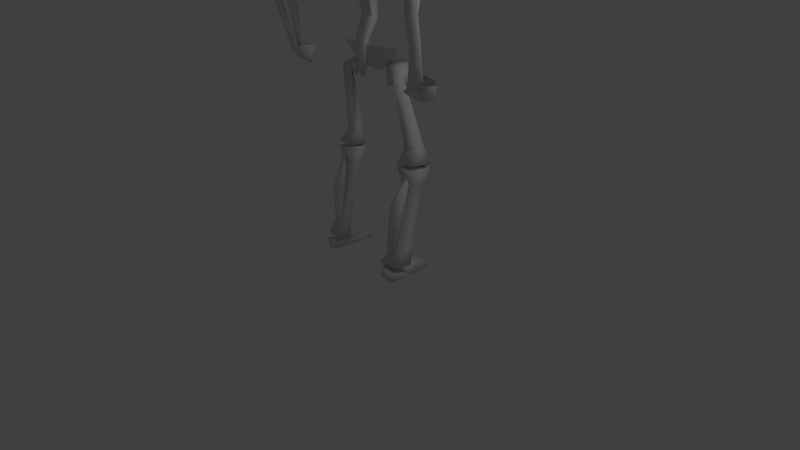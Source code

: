 # Source: knight_dead_c.blend  (saved by Blender 2.64.0; exported with 4.5.12 LTS)
import bpy
from mathutils import Matrix  # noqa: F401  (used for matrix-valued properties, if any)

bpy.ops.wm.read_factory_settings(use_empty=True)
scene = bpy.context.scene
scene.name = 'Scene'

# ---- collections
col_collection_1 = bpy.data.collections.new('Collection 1'); scene.collection.children.link(col_collection_1)

# ---- materials (node trees are filled in below, after node groups)
mat_material_001 = bpy.data.materials.new('Material.001')
mat_material_001.alpha_threshold = 0.0
mat_material_001.use_transparent_shadow = False
mat_material_001.roughness = 0.5
mat_material_001.specular_intensity = 1.0
mat_material_001.line_color = (0.0, 0.0, 0.0, 1.0)
mat_material_002 = bpy.data.materials.new('Material.002')
mat_material_002.alpha_threshold = 0.0
mat_material_002.use_transparent_shadow = False
mat_material_002.roughness = 0.5
mat_material_002.specular_intensity = 1.0
mat_material_002.line_color = (0.0, 0.0, 0.0, 1.0)

# ---- material node trees

# ---- world
world_world = bpy.data.worlds.new('World'); scene.world = world_world
world_world.color = (0.05088, 0.05088, 0.05088)
world_world.use_sun_shadow = False
world_world.sun_shadow_jitter_overblur = 0.0
world_world.cycles.sampling_method = 'MANUAL'
world_world.cycles.sample_map_resolution = 256

# ---- cameras
cam_camera = bpy.data.cameras.new('Camera')
cam_camera.clip_end = 100.0
cam_camera.lens = 35.0
cam_camera.sensor_width = 32.0
cam_camera.sensor_height = 18.0
cam_camera.ortho_scale = 7.314
cam_camera.dof.focus_distance = 0.0
cam_camera.dof.aperture_fstop = 128.0

# ---- lights
light_lamp = bpy.data.lights.new('Lamp', 'POINT')
light_lamp.transmission_factor = 0.0
light_lamp.cutoff_distance = 30.0
light_lamp.energy = 100.0
light_lamp.shadow_buffer_clip_start = 1.001
light_lamp.shadow_soft_size = 1.0
light_lamp.shadow_maximum_resolution = 0.006
light_lamp.use_absolute_resolution = True
light_lamp.cycles.use_multiple_importance_sampling = False

# ---- meshes
me_cube_005 = bpy.data.meshes.new('Cube.005')
me_cube_005.from_pydata([], [], [])
_ca = me_cube_005.color_attributes.new('Col', 'BYTE_COLOR', 'CORNER')
_ca.data.foreach_set('color', [])
me_cube_005.materials.append(mat_material_001)
me_cube_005.use_remesh_preserve_volume = False
me_cube_005.use_remesh_preserve_attributes = False
me_cube_005.use_mirror_vertex_groups = False
me_cube_005.update()
me_cube_008 = bpy.data.meshes.new('Cube.008')
me_cube_008.from_pydata([(1.455, -0.8695, -0.5512), (1.598, -0.9791, -0.5818), (1.382, -1.249, -0.5203), (1.535, -1.151, -0.5745), (1.288, -0.9048, -0.8644), (1.133, -1.099, -0.7965), (1.218, -0.9988, -0.8756), (1.312, -0.8127, -0.72), (1.193, -0.9758, -0.6793), (1.557, -0.9824, -0.8083), (1.161, -1.213, -0.7151), (1.494, -1.156, -0.8022), (1.137, -1.083, -0.6771), (1.22, -0.8578, -0.5304), (1.243, -1.142, -0.4826), (1.265, -0.9618, -0.4904), (0.3256, -1.055, 2.685), (0.171, -0.4148, 3.135), (0.2695, -1.137, 3.117), (0.2563, -0.5897, 2.648), (0.308, -0.7828, 3.232), (0.2912, -1.171, 2.94), (0.3807, -0.7232, 2.918), (0.2805, -0.4538, 2.832), (0.1796, -0.3796, 2.671), (0.1942, -0.3871, 2.872), (0.05889, -0.2948, 2.615), (0.07217, -0.588, 2.782), (0.08895, -0.3828, 2.507), (0.09173, -0.3464, 2.658), (0.02932, -0.3053, 2.771), (0.05237, -0.3126, 2.743), (0.5272, -0.6912, -0.4496), (0.4288, -0.4258, -0.5443), (0.6238, -0.8474, -0.2738), (0.3945, -0.8143, -0.8805), (0.6221, -0.5651, -0.8743), (0.3485, -0.5609, -0.7558), (0.5458, -0.5185, -0.5619), (0.3217, -0.7548, -0.5624), (0.5336, -0.8158, -0.7802), (0.6376, -0.6982, -0.7782), (0.6011, -0.6713, -0.6122), (0.4978, -0.7856, -0.6171), (0.6311, -0.9142, -0.7125), (0.7264, -0.7829, -0.712), (0.6581, -0.8703, -2.041), (0.6507, -0.4918, -2.1), (0.9929, -0.8613, -2.004), (0.9834, -0.4795, -2.063), (0.8695, -0.5051, -1.818), (0.6702, -0.5132, -1.843), (0.6754, -0.7386, -1.808), (0.8754, -0.7317, -1.783), (0.6508, -0.8795, -2.081), (0.6436, -0.5006, -2.139), (0.9873, -0.8796, -2.083), (0.9782, -0.497, -2.141), (0.6928, -0.8233, -2.342), (0.688, -0.5616, -2.383), (0.9222, -0.8229, -2.342), (0.9164, -0.5593, -2.383), (0.5773, -1.187, -3.669), (0.5776, -0.8739, -3.724), (0.9366, -1.187, -3.65), (0.9352, -0.8695, -3.705), (0.9203, -0.8141, -3.435), (0.6735, -0.8159, -3.44), (0.674, -1.033, -3.404), (0.9222, -1.033, -3.398), (0.7668, -1.151, -2.68), (0.7647, -0.9705, -2.689), (0.92, -1.151, -2.679), (0.9182, -0.9692, -2.688), (0.7732, -1.065, -3.438), (0.6706, -1.056, -3.438), (0.6652, -1.126, -3.487), (0.767, -1.135, -3.487), (0.8305, -0.8807, -2.219), (0.8331, -0.834, -2.263), (0.8935, -0.8846, -2.217), (0.8962, -0.8378, -2.261), (0.8595, -0.8396, -2.205), (0.7133, -1.077, -3.521), (0.7021, -0.5095, -2.282), (0.9263, -0.5124, -2.287), (0.9569, -0.4832, -2.021), (0.6821, -0.4818, -2.019), (0.8158, -0.3504, -2.208), (0.6563, -1.251, -3.705), (0.5943, -0.7746, -3.715), (0.8881, -1.253, -3.725), (0.6418, -1.249, -3.886), (0.5819, -0.7799, -3.896), (0.87, -1.251, -3.906), (0.9352, -0.7785, -3.897), (0.606, -0.2969, -3.842), (0.6009, -0.3006, -3.916), (0.9158, -0.4564, -3.903), (0.009, -1.069, -0.2071), (0.00195, -0.9497, -0.208), (-0.08812, -0.9438, 0.4757), (-0.09031, -0.7534, 0.5229), (-0.1871, -1.234, 1.472), (-0.1562, -0.9732, 1.503), (-0.04414, -0.8382, 2.438), (-0.06037, -0.7061, 2.416), (-0.05254, -0.8534, 2.664), (-0.0595, -0.7519, 2.682), (-0.02796, -0.9825, -0.7656), (-0.03419, -0.9249, -0.7657), (-0.1433, -0.8798, 0.9756), (-0.1695, -1.101, 0.9125), (-0.01291, -0.9173, 0.1526), (-0.01846, -0.786, 0.06827), (-0.02609, -0.9359, 2.264), (-0.03746, -0.7895, 2.216), (-0.07808, -1.086, 2.051), (-0.09008, -0.8994, 2.0), (-0.01507, -0.8308, 0.6351), (-0.2348, -1.158, 0.811), (-0.2196, -1.084, 0.6764), (-5.364e-06, -0.9321, 0.8022), (-0.5078, -0.8629, 0.6852), (-0.4809, -0.8197, 0.5665), (-0.4714, -0.5783, 0.6505), (-0.4287, -0.5779, 0.581), (-0.152, -0.4461, 0.6216), (0.008344, -0.9685, 0.8224), (-0.284, -1.299, 1.002), (-0.255, -1.257, 0.884), (-0.5956, -0.9541, 0.8948), (-0.565, -0.9117, 0.7762), (-0.4688, -0.5377, 0.8205), (-0.4651, -0.5242, 0.7325), (-0.153, -0.401, 0.7722), (-0.05629, -1.024, 1.061), (-0.3701, -1.343, 1.246), (-0.3279, -1.316, 1.126), (-0.04934, -1.025, 1.229), (-0.663, -0.993, 1.148), (-0.6356, -0.9741, 1.035), (-0.5512, -0.5789, 1.119), (-0.5321, -0.5694, 1.024), (-0.1465, -0.416, 1.109), (-0.08884, -1.023, 1.305), (-0.4006, -1.338, 1.51), (-0.395, -1.343, 1.39), (-0.07084, -1.033, 1.51), (-0.698, -1.017, 1.413), (-0.6874, -1.004, 1.292), (-0.5904, -0.6043, 1.391), (-0.5906, -0.5805, 1.277), (-0.1704, -0.4388, 1.515), (-0.0756, -1.035, 1.586), (-0.3847, -1.304, 1.741), (-0.3966, -1.322, 1.65), (-0.0461, -1.027, 1.781), (-0.66, -1.008, 1.625), (-0.6623, -1.015, 1.522), (-0.562, -0.6035, 1.564), (-0.5783, -0.6046, 1.455), (-0.1339, -0.4761, 1.679), (-0.04884, -1.028, 1.844), (-0.3585, -1.24, 1.996), (-0.3784, -1.26, 1.875), (-0.02052, -1.0, 2.038), (-0.6091, -0.9535, 1.84), (-0.6483, -0.9835, 1.728), (-0.5084, -0.6454, 1.791), (-0.5311, -0.6357, 1.663), (-0.09236, -0.5039, 1.817), (-0.07757, -0.4001, 1.178), (-0.1581, -0.4243, 1.398), (0.6354, -1.378, 1.954), (0.8522, -1.143, 1.929), (0.5833, -1.111, 2.026), (0.7331, -1.011, 2.239), (0.5215, -1.249, 2.258), (0.7439, -1.359, 2.07), (0.8479, -1.247, 2.058), (0.7872, -1.179, 2.224), (0.6844, -1.292, 2.233), (0.9535, -1.335, 2.171), (0.8481, -1.448, 2.182), (1.403, -1.643, 0.7487), (1.404, -1.426, 0.6552), (1.61, -1.634, 0.7615), (1.612, -1.417, 0.6681), (1.564, -1.302, 0.951), (1.363, -1.312, 0.9348), (1.368, -1.523, 1.036), (1.566, -1.513, 1.048), (1.597, -1.254, 0.8743), (1.722, -1.458, 0.828), (1.423, -1.36, 0.8842), (1.55, -1.563, 0.8374), (1.584, -1.325, 0.4551), (1.677, -1.47, 0.42), (1.467, -1.396, 0.4594), (1.556, -1.542, 0.4249), (1.432, -1.108, -0.6376), (1.508, -1.23, -0.6597), (1.281, -1.204, -0.6105), (1.359, -1.323, -0.6315), (1.487, -1.396, -0.05942), (1.605, -1.322, -0.07333), (1.55, -1.237, -0.05621), (1.432, -1.307, -0.04182), (1.383, -1.1, 0.09962), (1.466, -1.223, 0.07881), (1.27, -1.17, 0.1054), (1.351, -1.294, 0.08469), (1.356, -1.189, -0.4919), (1.462, -1.135, -0.5006), (1.422, -1.068, -0.561), (1.317, -1.123, -0.5516), (1.507, -1.338, 0.7943), (1.529, -1.383, 0.7399), (1.451, -1.368, 0.7992), (1.473, -1.412, 0.7446), (1.504, -1.387, 0.8156), (1.403, -1.145, -0.5965), (0.5257, -0.6456, 2.236), (0.5197, -0.6881, 2.123), (0.4462, -0.7122, 2.264), (0.4377, -0.7557, 2.151), (0.1029, -0.6269, 1.95), (0.162, -0.5813, 1.933), (0.144, -0.5402, 1.963), (0.08739, -0.5854, 1.982), (0.6348, -0.9848, 2.235), (0.6017, -0.9843, 2.173), (0.5883, -1.029, 2.259), (0.5553, -1.027, 2.197), (0.623, -1.033, 2.21), (0.09831, -0.5662, 1.922), (0.2793, -1.452, 1.287), (0.7315, -1.417, 1.938), (0.1782, -1.273, 2.066), (0.5593, -1.379, 2.349), (0.2758, -0.79, 2.714), (0.1731, -0.5878, 2.69), (0.27, -0.7941, 2.481), (0.1995, -0.6111, 2.397), (0.248, -0.7921, 2.589), (0.1804, -0.5554, 2.466), (0.1362, -0.3357, 2.28), (0.108, -0.4275, 2.52), (0.1182, -0.3432, 2.408), (0.08271, -0.3133, 2.49), (0.3318, -1.415, 2.284), (0.562, -1.44, 1.461), (0.2187, -1.343, 1.785), (0.4664, -1.607, 1.977), (-1.369, -0.9236, -0.543), (-1.47, -1.002, -0.5571), (-1.318, -1.195, -0.5245), (-1.426, -1.125, -0.5555), (-1.234, -0.9421, -0.7977), (-1.12, -1.071, -0.7545), (-1.181, -1.005, -0.8118), (-1.25, -0.8782, -0.6822), (-1.155, -0.9839, -0.66), (-1.438, -1.003, -0.7311), (-1.154, -1.161, -0.6887), (-1.394, -1.125, -0.7308), (-1.12, -1.058, -0.6619), (-1.171, -0.9045, -0.5487), (-1.216, -1.117, -0.5055), (-1.221, -0.9831, -0.5127), (-0.3078, -1.037, 2.614), (-0.1766, -0.4279, 3.087), (-0.2706, -1.107, 3.058), (-0.2377, -0.5932, 2.583), (-0.3074, -0.7799, 3.197), (-0.2875, -1.127, 2.868), (-0.3691, -0.7195, 2.848), (-0.2779, -0.4738, 2.766), (-0.1761, -0.3996, 2.618), (-0.2092, -0.4086, 2.824), (-0.05597, -0.3072, 2.596), (-0.07794, -0.5933, 2.743), (-0.07215, -0.3921, 2.482), (-0.09448, -0.3593, 2.627), (-0.05992, -0.3135, 2.758), (0.01114, -1.125, 2.586), (-0.01788, -0.3499, 2.889), (-0.001906, -1.191, 3.175), (0.01184, -0.6055, 2.587), (0.0, -0.7972, 3.295), (-0.01093, -1.254, 2.846), (-0.01352, -0.3334, 2.765), (0.007208, -0.3113, 2.564), (-0.01589, -0.3121, 2.783), (-0.07163, -0.3251, 2.721), (0.009917, -0.3156, 2.491), (-0.002774, -0.3764, 3.182), (-0.006761, -0.6132, -0.7673), (-0.4349, -0.7077, -0.4893), (-0.3571, -0.4811, -0.5648), (0.03547, -1.047, -0.257), (-0.5203, -0.8451, -0.308), (0.01283, -1.008, -0.5642), (-0.3318, -0.8037, -0.8661), (-0.5063, -0.6158, -0.8601), (-0.2994, -0.6048, -0.7565), (-0.4509, -0.5686, -0.5853), (-0.2746, -0.7567, -0.5926), (-0.4364, -0.8065, -0.7798), (-0.518, -0.7185, -0.7769), (-0.4914, -0.6959, -0.6332), (-0.4094, -0.7838, -0.6366), (-0.5313, -0.8903, -0.7175), (-0.6125, -0.8023, -0.7141), (-0.456, -0.863, -2.058), (-0.4583, -0.5416, -2.115), (-0.7128, -0.8571, -2.029), (-0.7141, -0.5427, -2.086), (-0.6262, -0.5601, -1.841), (-0.4726, -0.5602, -1.862), (-0.4711, -0.7514, -1.828), (-0.625, -0.7487, -1.807), (-0.4503, -0.8709, -2.097), (-0.4525, -0.549, -2.154), (-0.7076, -0.8721, -2.107), (-0.7088, -0.5575, -2.164), (-0.48, -0.8247, -2.373), (-0.4817, -0.6074, -2.412), (-0.6548, -0.8263, -2.379), (-0.6557, -0.6121, -2.418), (-0.5047, -1.143, -3.66), (-0.5047, -0.8783, -3.71), (-0.7726, -1.133, -3.641), (-0.7727, -0.8766, -3.689), (-0.7526, -0.8295, -3.448), (-0.572, -0.8285, -3.449), (-0.5713, -1.003, -3.416), (-0.7522, -1.001, -3.416), (-0.5338, -1.087, -2.735), (-0.5324, -0.9443, -2.745), (-0.6494, -1.085, -2.739), (-0.6479, -0.9433, -2.749), (-0.6447, -1.029, -3.449), (-0.5701, -1.023, -3.447), (-0.5679, -1.082, -3.492), (-0.6422, -1.088, -3.493), (-0.5847, -0.8724, -2.245), (-0.5869, -0.8341, -2.291), (-0.633, -0.8759, -2.245), (-0.6353, -0.8377, -2.291), (-0.6077, -0.8386, -2.231), (-0.6035, -1.042, -3.523), (-0.4949, -0.5613, -2.303), (-0.6659, -0.5713, -2.314), (-0.6935, -0.5449, -2.044), (-0.4823, -0.5342, -2.036), (-0.5866, -0.4303, -2.226), (-0.5636, -1.196, -3.693), (-0.5168, -0.7942, -3.702), (-0.7374, -1.191, -3.708), (-0.5498, -1.201, -3.855), (-0.5054, -0.7994, -3.866), (-0.7239, -1.197, -3.868), (-0.7752, -0.8035, -3.858), (-0.5205, -0.3839, -3.818), (-0.5164, -0.3857, -3.883), (-0.7588, -0.5356, -3.864), (0.1882, -1.073, -0.2035), (0.1721, -0.9555, -0.1969), (0.08519, -0.9519, -0.2042), (0.09749, -1.07, -0.2048), (0.1635, -0.9453, 0.4798), (0.1429, -0.752, 0.5265), (0.02416, -0.7526, 0.5238), (0.02999, -0.944, 0.4756), (0.1514, -1.235, 1.54), (0.1815, -0.9733, 1.57), (0.02249, -0.9723, 1.538), (-0.02858, -1.235, 1.503), (0.1441, -0.841, 2.471), (0.1285, -0.706, 2.452), (0.02409, -0.707, 2.432), (0.06267, -0.8519, 2.454), (0.08169, -0.8534, 2.678), (0.0747, -0.7519, 2.696), (0.01126, -0.7516, 2.689), (0.02226, -0.8527, 2.673), (0.06416, -0.9926, -0.7651), (0.05673, -0.9328, -0.7654), (0.01035, -0.9287, -0.7656), (0.01751, -0.987, -0.7655), (0.1486, -0.8792, 1.005), (0.1183, -1.101, 0.9266), (-0.0339, -1.1, 0.9157), (0.01539, -0.8806, 0.9923), (0.09399, -0.9181, 0.159), (0.08702, -0.7869, 0.07471), (0.2015, -0.9188, 0.152), (0.1917, -0.7874, 0.06912), (0.07885, -0.9559, 2.28), (0.1749, -0.9377, 2.305), (0.04948, -0.7877, 2.237), (0.1651, -0.7975, 2.26), (0.02881, -0.8801, 2.034), (0.1783, -1.09, 2.111), (0.1651, -0.9048, 2.058), (0.06449, -1.096, 2.081), (0.05886, -0.8186, 0.6343), (0.2837, -1.175, 0.7542), (0.2713, -1.074, 0.6356), (0.04003, -0.9515, 0.7772), (0.5645, -0.8538, 0.7162), (0.539, -0.7881, 0.6113), (0.4954, -0.5711, 0.7834), (0.4452, -0.5584, 0.7085), (0.0801, -0.4735, 0.8828), (0.02873, -0.9685, 0.8232), (0.3269, -1.303, 1.047), (0.2973, -1.261, 0.909), (0.01732, -1.022, 1.001), (0.6541, -0.9482, 0.9657), (0.6232, -0.9083, 0.8474), (0.5728, -0.5276, 1.014), (0.5317, -0.5139, 0.9201), (0.07918, -0.3997, 1.128), (0.09164, -1.024, 1.077), (0.4202, -1.348, 1.354), (0.3738, -1.321, 1.201), (0.08716, -1.026, 1.249), (0.7258, -0.9928, 1.27), (0.6989, -0.9703, 1.14), (0.6385, -0.5708, 1.303), (0.619, -0.5605, 1.187), (0.1808, -0.4132, 1.31), (0.1286, -1.023, 1.34), (0.4538, -1.342, 1.669), (0.4486, -1.348, 1.531), (0.1163, -1.033, 1.55), (0.7619, -1.015, 1.581), (0.7509, -1.005, 1.443), (0.6527, -0.5983, 1.569), (0.6513, -0.5732, 1.433), (0.1465, -0.4367, 1.584), (0.1158, -1.035, 1.629), (0.3951, -1.33, 1.922), (0.4138, -1.351, 1.826), (0.08439, -1.026, 1.817), (0.7167, -0.9787, 1.817), (0.7242, -0.9971, 1.696), (0.6151, -0.5461, 1.768), (0.6351, -0.5518, 1.637), (0.1174, -0.4676, 1.741), (0.08441, -1.026, 1.883), (0.3568, -1.255, 2.21), (0.3807, -1.279, 2.071), (0.05395, -0.9977, 2.068), (0.6453, -0.9083, 2.066), (0.698, -0.9462, 1.937), (0.5497, -0.5946, 2.015), (0.5784, -0.5829, 1.879), (0.1085, -0.4953, 1.869), (-0.03805, -0.3463, 1.423), (-0.03901, -0.3608, 1.544), (-0.02708, -0.3985, 1.703), (-0.001104, -0.5032, 1.845), (0.07293, -0.3987, 1.201), (-0.01228, -0.3994, 1.189), (0.1212, -0.4223, 1.454), (-0.602, -1.34, 1.75), (-0.7748, -1.153, 1.729), (-0.5609, -1.123, 1.809), (-0.6892, -1.05, 1.985), (-0.5162, -1.237, 2.007), (-0.6943, -1.324, 1.847), (-0.7751, -1.236, 1.838), (-0.7322, -1.184, 1.972), (-0.6514, -1.271, 1.982), (-0.8588, -1.305, 1.929), (-0.7781, -1.392, 1.939), (-1.354, -1.587, 0.7096), (-1.352, -1.407, 0.63), (-1.524, -1.579, 0.7279), (-1.521, -1.399, 0.6482), (-1.481, -1.306, 0.8738), (-1.316, -1.316, 0.8527), (-1.319, -1.492, 0.9308), (-1.483, -1.482, 0.952), (-1.509, -1.267, 0.8157), (-1.613, -1.434, 0.7872), (-1.367, -1.355, 0.8168), (-1.473, -1.521, 0.7879), (-1.494, -1.322, 0.4703), (-1.571, -1.439, 0.4461), (-1.401, -1.381, 0.4697), (-1.474, -1.499, 0.4454), (-1.353, -1.093, -0.6094), (-1.407, -1.18, -0.6205), (-1.246, -1.162, -0.5986), (-1.302, -1.247, -0.6088), (-1.41, -1.368, -0.06404), (-1.517, -1.298, -0.07346), (-1.463, -1.218, -0.06884), (-1.359, -1.284, -0.05784), (-1.316, -1.099, 0.09265), (-1.392, -1.217, 0.08989), (-1.213, -1.165, 0.09306), (-1.29, -1.282, 0.09025), (-1.299, -1.152, -0.505), (-1.374, -1.113, -0.5055), (-1.346, -1.065, -0.5524), (-1.271, -1.104, -0.552), (-1.437, -1.336, 0.7488), (-1.454, -1.372, 0.7049), (-1.391, -1.36, 0.7508), (-1.409, -1.396, 0.7069), (-1.434, -1.376, 0.7664), (-1.333, -1.12, -0.5802), (-0.395, -0.7006, 2.056), (-0.4102, -0.7472, 1.937), (-0.3353, -0.7606, 2.083), (-0.3681, -0.811, 1.95), (-0.09669, -0.6392, 1.832), (-0.1452, -0.5946, 1.796), (-0.1071, -0.5481, 1.852), (-0.06921, -0.5928, 1.882), (-0.6313, -1.081, 1.983), (-0.6168, -1.078, 1.923), (-0.608, -1.116, 1.996), (-0.5899, -1.113, 1.938), (-0.6358, -1.123, 1.955), (-0.07429, -0.5726, 1.82), (-0.1642, -1.46, 1.157), (-0.6703, -1.353, 1.718), (-0.1678, -1.251, 1.947), (-0.5694, -1.286, 2.08), (0.006371, -0.4267, 2.653), (-0.2612, -0.79, 2.667), (-0.1577, -0.5879, 2.656), (-0.2332, -0.7941, 2.393), (-0.1561, -0.6114, 2.325), (-0.2215, -0.7922, 2.523), (-0.1439, -0.5556, 2.407), (0.0169, -0.3359, 2.259), (0.01519, -0.4037, 2.422), (-0.1025, -0.3361, 2.237), (-0.08275, -0.4276, 2.492), (-0.09001, -0.3434, 2.374), (0.01413, -0.3433, 2.391), (-0.06227, -0.3134, 2.471), (0.01021, -0.3134, 2.481), (-0.3476, -1.341, 2.049), (-0.4847, -1.431, 1.304), (-0.1753, -1.333, 1.672), (-0.4189, -1.552, 1.735), (-0.08812, -0.9438, 0.4757), (-0.09031, -0.7534, 0.5229), (0.02416, -0.7526, 0.5238), (0.02999, -0.944, 0.4756), (0.1635, -0.9453, 0.4798), (0.1429, -0.752, 0.5265)], [], [(11, 10, 5, 6), (11, 9, 1, 3), (8, 12, 14, 15), (0, 1, 9, 7), (3, 2, 10, 11), (8, 7, 4, 6), (2, 14, 12, 10), (10, 12, 5), (8, 15, 13), (7, 8, 13), (15, 0, 13), (13, 0, 7), (7, 9, 4), (6, 5, 12, 8), (6, 4, 9, 11), (22, 20, 18, 21), (19, 22, 21, 16), (20, 290, 288, 18), (21, 18, 288, 291), (30, 294, 287), (16, 21, 291, 286), (26, 29, 24, 28), (30, 31, 292, 294), (26, 293, 536), (23, 20, 22), (24, 19, 28), (290, 20, 17, 297), (23, 22, 19, 24), (31, 29, 26, 292), (30, 287, 25), (25, 287, 297, 17), (25, 17, 20, 23), (32, 303, 298, 33), (34, 301, 303, 32), (38, 39, 43, 42), (39, 35, 40, 43), (42, 41, 36, 38), (35, 36, 41, 40), (51, 50, 49, 47), (46, 47, 49, 48), (52, 51, 47, 46), (52, 53, 44, 40), (40, 41, 51, 52), (48, 49, 50, 53), (46, 48, 53, 52), (54, 56, 57, 55), (67, 66, 65, 63), (55, 57, 61, 59), (54, 55, 59, 58), (60, 61, 57, 56), (58, 60, 56, 54), (62, 63, 65, 64), (68, 67, 63, 62), (69, 66, 61, 60), (68, 69, 60, 58), (59, 61, 66, 67), (58, 59, 67, 68), (64, 65, 66, 69), (62, 64, 69, 68), (37, 38, 36), (39, 37, 35), (37, 36, 35), (39, 38, 37), (77, 74, 73, 72), (76, 77, 72, 70), (71, 73, 74, 75), (70, 71, 75, 76), (72, 73, 81, 80), (70, 72, 80, 78), (79, 81, 73, 71), (78, 79, 71, 70), (82, 79, 78), (80, 81, 82), (78, 80, 82), (82, 81, 79), (77, 76, 83), (74, 77, 83), (83, 76, 75), (83, 75, 74), (87, 84, 85, 86), (86, 85, 88), (88, 84, 87), (88, 87, 86), (88, 85, 84), (92, 93, 95, 94), (89, 90, 93, 92), (92, 94, 91, 89), (97, 98, 95, 93), (96, 97, 93, 90), (89, 91, 95, 90), (94, 95, 91), (96, 98, 97), (90, 95, 98, 96), (113, 114, 100, 99), (114, 397, 370, 100), (117, 118, 104, 103), (396, 113, 99, 371), (110, 109, 99, 100), (394, 112, 101, 375), (112, 111, 102, 101), (111, 395, 374, 102), (108, 386, 382, 106), (118, 404, 378, 104), (407, 117, 103, 379), (387, 386, 108, 107), (387, 107, 105, 383), (107, 108, 106, 105), (109, 110, 390, 391), (390, 110, 100, 370), (109, 391, 371, 99), (379, 103, 112, 394), (103, 104, 111, 112), (104, 378, 395, 111), (116, 402, 404, 118), (106, 382, 402, 116), (383, 105, 115, 400), (400, 115, 117, 407), (556, 557, 397, 114), (115, 116, 118, 117), (105, 106, 116, 115), (558, 555, 113, 396), (555, 556, 114, 113), (122, 120, 121, 119), (120, 123, 124, 121), (123, 125, 126, 124), (125, 127, 126), (420, 129, 130, 128), (129, 131, 132, 130), (131, 133, 134, 132), (133, 135, 134), (139, 137, 138, 136), (137, 140, 141, 138), (140, 142, 143, 141), (142, 144, 143), (148, 146, 147, 145), (146, 149, 150, 147), (149, 151, 152, 150), (160, 162, 153, 161), (157, 155, 156, 154), (155, 158, 159, 156), (158, 160, 161, 159), (169, 171, 162, 170), (166, 164, 165, 163), (164, 167, 168, 165), (167, 169, 170, 168), (162, 464, 463, 153), (153, 463, 462, 173), (171, 465, 464, 162), (151, 153, 173, 152), (172, 173, 462, 467), (289, 19, 16, 286), (177, 178, 182, 181), (178, 174, 179, 182), (181, 180, 175, 177), (174, 175, 180, 179), (190, 189, 188, 186), (185, 186, 188, 187), (191, 190, 186, 185), (180, 183, 189, 190), (179, 180, 190, 191), (187, 188, 189, 192), (185, 187, 192, 191), (193, 195, 196, 194), (206, 205, 204, 202), (194, 196, 200, 198), (193, 194, 198, 197), (199, 200, 196, 195), (197, 199, 195, 193), (201, 202, 204, 203), (207, 206, 202, 201), (208, 205, 200, 199), (207, 208, 199, 197), (198, 200, 205, 206), (197, 198, 206, 207), (203, 204, 205, 208), (201, 203, 208, 207), (176, 177, 175), (178, 176, 174), (176, 175, 174), (178, 177, 176), (216, 213, 212, 211), (215, 216, 211, 209), (210, 212, 213, 214), (209, 210, 214, 215), (211, 212, 220, 219), (209, 211, 219, 217), (218, 220, 212, 210), (217, 218, 210, 209), (221, 218, 217), (219, 220, 221), (217, 219, 221), (221, 220, 218), (216, 215, 222), (213, 216, 222), (222, 215, 214), (222, 214, 213), (230, 227, 226, 225), (229, 230, 225, 223), (224, 226, 227, 228), (223, 224, 228, 229), (225, 226, 234, 233), (223, 225, 233, 231), (232, 234, 226, 224), (231, 232, 224, 223), (235, 232, 231), (233, 234, 235), (231, 233, 235), (235, 234, 232), (230, 229, 236), (227, 230, 236), (236, 229, 228), (236, 228, 227), (251, 239, 253, 254), (27, 24, 29), (30, 25, 27), (27, 25, 23), (27, 31, 30), (27, 23, 24), (27, 29, 31), (292, 26, 536), (293, 26, 28, 296), (246, 244, 243, 245), (242, 246, 245, 241), (550, 548, 249, 250), (240, 251, 254, 238), (254, 253, 237, 252), (238, 254, 252), (43, 40, 44), (45, 41, 42), (42, 43, 44, 45), (53, 50, 45, 44), (41, 45, 50, 51), (182, 179, 184), (183, 180, 181), (181, 182, 184, 183), (192, 189, 183, 184), (191, 192, 184, 179), (246, 249, 247, 244), (249, 544, 543, 247), (548, 544, 249), (250, 249, 246, 248), (266, 261, 260, 265), (266, 258, 256, 264), (263, 270, 269, 267), (255, 262, 264, 256), (258, 266, 265, 257), (263, 261, 259, 262), (257, 265, 267, 269), (265, 260, 267), (263, 268, 270), (262, 268, 263), (270, 268, 255), (268, 262, 255), (262, 259, 264), (261, 263, 267, 260), (261, 266, 264, 259), (277, 276, 273, 275), (274, 271, 276, 277), (275, 273, 288, 290), (276, 291, 288, 273), (285, 287, 294), (271, 286, 291, 276), (281, 283, 279, 284), (285, 294, 292, 295), (281, 536, 293), (278, 277, 275), (279, 283, 274), (290, 297, 272, 275), (278, 279, 274, 277), (295, 292, 281, 284), (285, 280, 287), (280, 272, 297, 287), (280, 278, 275, 272), (299, 300, 298, 303), (302, 299, 303, 301), (307, 311, 312, 308), (308, 312, 309, 304), (311, 307, 305, 310), (304, 309, 310, 305), (320, 316, 318, 319), (315, 317, 318, 316), (321, 315, 316, 320), (321, 309, 313, 322), (309, 321, 320, 310), (317, 322, 319, 318), (315, 321, 322, 317), (323, 324, 326, 325), (336, 332, 334, 335), (324, 328, 330, 326), (323, 327, 328, 324), (329, 325, 326, 330), (327, 323, 325, 329), (331, 333, 334, 332), (337, 331, 332, 336), (338, 329, 330, 335), (337, 327, 329, 338), (328, 336, 335, 330), (327, 337, 336, 328), (333, 338, 335, 334), (331, 337, 338, 333), (306, 305, 307), (308, 304, 306), (306, 304, 305), (308, 306, 307), (346, 341, 342, 343), (345, 339, 341, 346), (340, 344, 343, 342), (339, 345, 344, 340), (341, 349, 350, 342), (339, 347, 349, 341), (348, 340, 342, 350), (347, 339, 340, 348), (351, 347, 348), (349, 351, 350), (347, 351, 349), (351, 348, 350), (346, 352, 345), (343, 352, 346), (352, 344, 345), (352, 343, 344), (356, 355, 354, 353), (355, 357, 354), (357, 356, 353), (357, 355, 356), (357, 353, 354), (361, 363, 364, 362), (358, 361, 362, 359), (361, 358, 360, 363), (366, 362, 364, 367), (365, 359, 362, 366), (358, 359, 364, 360), (363, 360, 364), (365, 366, 367), (359, 365, 367, 364), (398, 368, 369, 399), (399, 369, 370, 397), (405, 376, 377, 406), (396, 371, 368, 398), (389, 369, 368, 388), (394, 375, 372, 393), (393, 372, 373, 392), (392, 373, 374, 395), (385, 381, 382, 386), (406, 377, 378, 404), (407, 379, 376, 405), (387, 384, 385, 386), (387, 383, 380, 384), (384, 380, 381, 385), (388, 391, 390, 389), (390, 370, 369, 389), (388, 368, 371, 391), (379, 394, 393, 376), (376, 393, 392, 377), (377, 392, 395, 378), (403, 406, 404, 402), (381, 403, 402, 382), (383, 400, 401, 380), (400, 407, 405, 401), (560, 399, 397, 557), (401, 405, 406, 403), (380, 401, 403, 381), (558, 396, 398, 559), (559, 398, 399, 560), (411, 408, 410, 409), (409, 410, 413, 412), (412, 413, 415, 414), (414, 415, 416), (420, 417, 419, 418), (418, 419, 422, 421), (421, 422, 424, 423), (423, 424, 425), (429, 426, 428, 427), (427, 428, 431, 430), (430, 431, 433, 432), (432, 433, 434), (438, 435, 437, 436), (436, 437, 440, 439), (439, 440, 442, 441), (450, 451, 443, 452), (447, 444, 446, 445), (445, 446, 449, 448), (448, 449, 451, 450), (459, 460, 452, 461), (456, 453, 455, 454), (454, 455, 458, 457), (457, 458, 460, 459), (452, 443, 463, 464), (443, 468, 462, 463), (461, 452, 464, 465), (441, 442, 468, 443), (466, 467, 462, 468), (289, 286, 271, 274), (472, 476, 477, 473), (473, 477, 474, 469), (476, 472, 470, 475), (469, 474, 475, 470), (485, 481, 483, 484), (480, 482, 483, 481), (486, 480, 481, 485), (475, 485, 484, 478), (474, 486, 485, 475), (482, 487, 484, 483), (480, 486, 487, 482), (488, 489, 491, 490), (501, 497, 499, 500), (489, 493, 495, 491), (488, 492, 493, 489), (494, 490, 491, 495), (492, 488, 490, 494), (496, 498, 499, 497), (502, 496, 497, 501), (503, 494, 495, 500), (502, 492, 494, 503), (493, 501, 500, 495), (492, 502, 501, 493), (498, 503, 500, 499), (496, 502, 503, 498), (471, 470, 472), (473, 469, 471), (471, 469, 470), (473, 471, 472), (511, 506, 507, 508), (510, 504, 506, 511), (505, 509, 508, 507), (504, 510, 509, 505), (506, 514, 515, 507), (504, 512, 514, 506), (513, 505, 507, 515), (512, 504, 505, 513), (516, 512, 513), (514, 516, 515), (512, 516, 514), (516, 513, 515), (511, 517, 510), (508, 517, 511), (517, 509, 510), (517, 508, 509), (525, 520, 521, 522), (524, 518, 520, 525), (519, 523, 522, 521), (518, 524, 523, 519), (520, 528, 529, 521), (518, 526, 528, 520), (527, 519, 521, 529), (526, 518, 519, 527), (530, 526, 527), (528, 530, 529), (526, 530, 528), (530, 527, 529), (525, 531, 524), (522, 531, 525), (531, 523, 524), (531, 522, 523), (551, 554, 553, 534), (282, 284, 279), (285, 282, 280), (282, 278, 280), (282, 285, 295), (282, 279, 278), (282, 295, 284), (292, 536, 281), (293, 296, 283, 281), (542, 541, 539, 540), (538, 537, 541, 542), (550, 549, 547, 548), (535, 533, 554, 551), (554, 552, 532, 553), (533, 552, 554), (312, 313, 309), (314, 311, 310), (311, 314, 313, 312), (322, 313, 314, 319), (310, 320, 319, 314), (477, 479, 474), (478, 476, 475), (476, 478, 479, 477), (487, 479, 478, 484), (486, 474, 479, 487), (542, 540, 545, 547), (547, 545, 543, 544), (548, 547, 544), (549, 546, 542, 547)])
me_cube_008.polygons.foreach_set('use_smooth', [True] * 482)
_k = set([(0, 1), (0, 15), (1, 3), (2, 3), (2, 14), (14, 15), (101, 102), (101, 375), (102, 374), (255, 256), (255, 270), (256, 258), (257, 258), (257, 269), (269, 270), (372, 373), (372, 375), (373, 374), (555, 556), (555, 558), (556, 557), (557, 560), (558, 559), (559, 560)])
me_cube_008.attributes.new('sharp_edge', 'BOOLEAN', 'EDGE').data.foreach_set('value', [ (min(e.vertices), max(e.vertices)) in _k for e in me_cube_008.edges])
_ca = me_cube_008.color_attributes.new('Col', 'BYTE_COLOR', 'CORNER')
_ca.data.foreach_set('color', [0.1946, 0.1946, 0.1946, 1.0, 0.1946, 0.1946, 0.1946, 1.0, 0.1946, 0.1946, 0.1946, 1.0, 0.1946, 0.1946, 0.1946, 1.0, 0.1946, 0.1946, 0.1946, 1.0, 0.1946, 0.1946, 0.1946, 1.0, 0.1946, 0.1946, 0.1946, 1.0, 0.1946, 0.1946, 0.1946, 1.0, 0.1946, 0.1946, 0.1946, 1.0, 0.1946, 0.1946, 0.1946, 1.0, 0.1946, 0.1946, 0.1946, 1.0, 0.1946, 0.1946, 0.1946, 1.0, 0.1946, 0.1946, 0.1946, 1.0, 0.1946, 0.1946, 0.1946, 1.0, 0.1946, 0.1946, 0.1946, 1.0, 0.1946, 0.1946, 0.1946, 1.0, 0.1946, 0.1946, 0.1946, 1.0, 0.1946, 0.1946, 0.1946, 1.0, 0.1946, 0.1946, 0.1946, 1.0, 0.1946, 0.1946, 0.1946, 1.0, 0.1946, 0.1946, 0.1946, 1.0, 0.1946, 0.1946, 0.1946, 1.0, 0.1946, 0.1946, 0.1946, 1.0, 0.1946, 0.1946, 0.1946, 1.0, 0.1946, 0.1946, 0.1946, 1.0, 0.1946, 0.1946, 0.1946, 1.0, 0.1946, 0.1946, 0.1946, 1.0, 0.1946, 0.1946, 0.1946, 1.0, 0.1946, 0.1946, 0.1946, 1.0, 0.1946, 0.1946, 0.1946, 1.0, 0.1946, 0.1946, 0.1946, 1.0, 0.1946, 0.1946, 0.1946, 1.0, 0.1946, 0.1946, 0.1946, 1.0, 0.1946, 0.1946, 0.1946, 1.0, 0.1946, 0.1946, 0.1946, 1.0, 0.1946, 0.1946, 0.1946, 1.0, 0.1946, 0.1946, 0.1946, 1.0, 0.1946, 0.1946, 0.1946, 1.0, 0.1946, 0.1946, 0.1946, 1.0, 0.1946, 0.1946, 0.1946, 1.0, 0.1946, 0.1946, 0.1946, 1.0, 0.1946, 0.1946, 0.1946, 1.0, 0.1946, 0.1946, 0.1946, 1.0, 0.1946, 0.1946, 0.1946, 1.0, 0.1946, 0.1946, 0.1946, 1.0, 0.1946, 0.1946, 0.1946, 1.0, 0.1946, 0.1946, 0.1946, 1.0, 0.1946, 0.1946, 0.1946, 1.0, 0.1946, 0.1946, 0.1946, 1.0, 0.1946, 0.1946, 0.1946, 1.0, 0.1946, 0.1946, 0.1946, 1.0, 0.1946, 0.1946, 0.1946, 1.0, 0.1946, 0.1946, 0.1946, 1.0, 0.1946, 0.1946, 0.1946, 1.0, 1.0, 1.0, 1.0, 1.0, 1.0, 1.0, 1.0, 1.0, 1.0, 1.0, 1.0, 1.0, 1.0, 1.0, 1.0, 1.0, 0.1329, 0.1329, 0.1329, 1.0, 1.0, 1.0, 1.0, 1.0, 1.0, 1.0, 1.0, 1.0, 0.1329, 0.1329, 0.1329, 1.0, 1.0, 1.0, 1.0, 1.0, 1.0, 1.0, 1.0, 1.0, 1.0, 1.0, 1.0, 1.0, 1.0, 1.0, 1.0, 1.0, 1.0, 1.0, 1.0, 1.0, 1.0, 1.0, 1.0, 1.0, 1.0, 1.0, 1.0, 1.0, 1.0, 1.0, 1.0, 1.0, 0.305, 0.305, 0.305, 1.0, 1.0, 1.0, 1.0, 1.0, 1.0, 1.0, 1.0, 1.0, 0.1329, 0.1329, 0.1329, 1.0, 1.0, 1.0, 1.0, 1.0, 1.0, 1.0, 1.0, 1.0, 0.1329, 0.1329, 0.1329, 1.0, 0.6172, 0.6172, 0.6172, 1.0, 1.0, 1.0, 1.0, 1.0, 1.0, 1.0, 1.0, 1.0, 1.0, 1.0, 1.0, 1.0, 0.305, 0.305, 0.305, 1.0, 0.1301, 0.1301, 0.1301, 1.0, 0.9911, 0.9911, 0.9911, 1.0, 1.0, 1.0, 1.0, 1.0, 0.6105, 0.6105, 0.6105, 1.0, 1.0, 1.0, 1.0, 1.0, 0.5711, 0.5711, 0.5711, 1.0, 1.0, 1.0, 1.0, 1.0, 1.0, 1.0, 1.0, 1.0, 1.0, 1.0, 1.0, 1.0, 0.2051, 0.2051, 0.2051, 1.0, 0.1329, 0.1329, 0.1329, 1.0, 1.0, 1.0, 1.0, 1.0, 1.0, 1.0, 1.0, 1.0, 1.0, 1.0, 1.0, 1.0, 1.0, 1.0, 1.0, 1.0, 1.0, 1.0, 1.0, 1.0, 1.0, 1.0, 1.0, 1.0, 1.0, 1.0, 1.0, 1.0, 0.1329, 0.1329, 0.1329, 1.0, 1.0, 1.0, 1.0, 1.0, 0.1301, 0.1301, 0.1301, 1.0, 1.0, 1.0, 1.0, 1.0, 0.6172, 0.6172, 0.6172, 1.0, 0.9911, 0.9911, 0.9911, 1.0, 0.305, 0.305, 0.305, 1.0, 1.0, 1.0, 1.0, 1.0, 1.0, 1.0, 1.0, 1.0, 1.0, 1.0, 1.0, 1.0, 1.0, 1.0, 1.0, 1.0, 1.0, 1.0, 1.0, 1.0, 1.0, 1.0, 1.0, 1.0, 1.0, 1.0, 1.0, 1.0, 1.0, 1.0, 1.0, 1.0, 1.0, 1.0, 1.0, 1.0, 1.0, 1.0, 1.0, 1.0, 0.1946, 0.1946, 0.1946, 1.0, 0.1946, 0.1946, 0.1946, 1.0, 0.1946, 0.1946, 0.1946, 1.0, 0.1946, 0.1946, 0.1946, 1.0, 0.1946, 0.1946, 0.1946, 1.0, 0.1946, 0.1946, 0.1946, 1.0, 0.1946, 0.1946, 0.1946, 1.0, 0.1946, 0.1946, 0.1946, 1.0, 0.1946, 0.1946, 0.1946, 1.0, 0.1946, 0.1946, 0.1946, 1.0, 0.1946, 0.1946, 0.1946, 1.0, 0.1946, 0.1946, 0.1946, 1.0, 0.1946, 0.1946, 0.1946, 1.0, 0.1946, 0.1946, 0.1946, 1.0, 0.1946, 0.1946, 0.1946, 1.0, 0.1946, 0.1946, 0.1946, 1.0, 0.1946, 0.1946, 0.1946, 1.0, 0.1946, 0.1946, 0.1946, 1.0, 0.1946, 0.1946, 0.1946, 1.0, 0.1946, 0.1946, 0.1946, 1.0, 0.1946, 0.1946, 0.1946, 1.0, 0.1946, 0.1946, 0.1946, 1.0, 0.1946, 0.1946, 0.1946, 1.0, 0.1946, 0.1946, 0.1946, 1.0, 0.4452, 0.4452, 0.4452, 1.0, 0.4452, 0.4452, 0.4452, 1.0, 0.4452, 0.4452, 0.4452, 1.0, 0.4452, 0.4452, 0.4452, 1.0, 0.4508, 0.4508, 0.4508, 1.0, 0.4508, 0.4508, 0.4508, 1.0, 0.4508, 0.4508, 0.4508, 1.0, 0.4508, 0.4508, 0.4508, 1.0, 0.4452, 0.4452, 0.4452, 1.0, 0.4452, 0.4452, 0.4452, 1.0, 0.4452, 0.4452, 0.4452, 1.0, 0.4452, 0.4452, 0.4452, 1.0, 0.4508, 0.4508, 0.4508, 1.0, 0.4508, 0.4508, 0.4508, 1.0, 0.1946, 0.1946, 0.1946, 1.0, 0.1946, 0.1946, 0.1946, 1.0, 0.1946, 0.1946, 0.1946, 1.0, 0.1946, 0.1946, 0.1946, 1.0, 0.4452, 0.4452, 0.4452, 1.0, 0.4452, 0.4452, 0.4452, 1.0, 0.4452, 0.4452, 0.4452, 1.0, 0.4508, 0.4508, 0.4508, 1.0, 0.4452, 0.4452, 0.4452, 1.0, 0.4452, 0.4452, 0.4452, 1.0, 0.4508, 0.4508, 0.4508, 1.0, 0.4508, 0.4508, 0.4508, 1.0, 0.4508, 0.4508, 0.4508, 1.0, 0.4508, 0.4508, 0.4508, 1.0, 0.4452, 0.4452, 0.4452, 1.0, 0.4452, 0.4452, 0.4452, 1.0, 0.4452, 0.4452, 0.4452, 1.0, 0.4452, 0.4452, 0.4452, 1.0, 0.1946, 0.1946, 0.1946, 1.0, 0.1946, 0.1946, 0.1946, 1.0, 0.01938, 0.01938, 0.01938, 1.0, 0.1946, 0.1946, 0.1946, 1.0, 0.4452, 0.4452, 0.4452, 1.0, 0.4452, 0.4452, 0.4452, 1.0, 0.4452, 0.4452, 0.4452, 1.0, 0.4452, 0.4452, 0.4452, 1.0, 0.4508, 0.4508, 0.4508, 1.0, 0.4508, 0.4508, 0.4508, 1.0, 0.4508, 0.4508, 0.4508, 1.0, 0.4508, 0.4508, 0.4508, 1.0, 0.4508, 0.4508, 0.4508, 1.0, 0.4397, 0.4397, 0.4397, 1.0, 0.4508, 0.4508, 0.4508, 1.0, 0.4508, 0.4508, 0.4508, 1.0, 0.4508, 0.4508, 0.4508, 1.0, 0.4508, 0.4508, 0.4508, 1.0, 0.4508, 0.4508, 0.4508, 1.0, 0.4508, 0.4508, 0.4508, 1.0, 0.1946, 0.1946, 0.1946, 1.0, 0.1946, 0.1946, 0.1946, 1.0, 0.1946, 0.1946, 0.1946, 1.0, 0.1946, 0.1946, 0.1946, 1.0, 0.1946, 0.1946, 0.1946, 1.0, 0.1946, 0.1946, 0.1946, 1.0, 0.1946, 0.1946, 0.1946, 1.0, 0.1946, 0.1946, 0.1946, 1.0, 0.1946, 0.1946, 0.1946, 1.0, 0.1946, 0.1946, 0.1946, 1.0, 0.4342, 0.4342, 0.4342, 1.0, 0.4452, 0.4452, 0.4452, 1.0, 0.1946, 0.1946, 0.1946, 1.0, 0.1946, 0.1946, 0.1946, 1.0, 0.4508, 0.4508, 0.4508, 1.0, 0.4508, 0.4508, 0.4508, 1.0, 0.4452, 0.4452, 0.4452, 1.0, 0.4452, 0.4452, 0.4452, 1.0, 0.1946, 0.1946, 0.1946, 1.0, 0.1946, 0.1946, 0.1946, 1.0, 0.4508, 0.4508, 0.4508, 1.0, 0.4508, 0.4508, 0.4508, 1.0, 0.1946, 0.1946, 0.1946, 1.0, 0.1946, 0.1946, 0.1946, 1.0, 0.01938, 0.01938, 0.01938, 1.0, 0.01938, 0.01938, 0.01938, 1.0, 0.1946, 0.1946, 0.1946, 1.0, 0.1946, 0.1946, 0.1946, 1.0, 0.1946, 0.1946, 0.1946, 1.0, 0.1946, 0.1946, 0.1946, 1.0, 0.1946, 0.1946, 0.1946, 1.0, 0.1946, 0.1946, 0.1946, 1.0, 0.1946, 0.1946, 0.1946, 1.0, 0.1946, 0.1946, 0.1946, 1.0, 0.1946, 0.1946, 0.1946, 1.0, 0.1946, 0.1946, 0.1946, 1.0, 0.1946, 0.1946, 0.1946, 1.0, 0.1946, 0.1946, 0.1946, 1.0, 0.1946, 0.1946, 0.1946, 1.0, 0.1946, 0.1946, 0.1946, 1.0, 0.1946, 0.1946, 0.1946, 1.0, 0.1946, 0.1946, 0.1946, 1.0, 0.1946, 0.1946, 0.1946, 1.0, 0.1946, 0.1946, 0.1946, 1.0, 0.1946, 0.1946, 0.1946, 1.0, 0.1946, 0.1946, 0.1946, 1.0, 0.1946, 0.1946, 0.1946, 1.0, 0.2016, 0.2016, 0.2016, 1.0, 0.1946, 0.1946, 0.1946, 1.0, 0.1946, 0.1946, 0.1946, 1.0, 0.2016, 0.2016, 0.2016, 1.0, 0.2051, 0.2051, 0.2051, 1.0, 0.4508, 0.4508, 0.4508, 1.0, 0.4508, 0.4508, 0.4508, 1.0, 0.4508, 0.4508, 0.4508, 1.0, 0.4508, 0.4508, 0.4508, 1.0, 0.3613, 0.3613, 0.3613, 1.0, 0.3712, 0.3712, 0.3712, 1.0, 0.1946, 0.1946, 0.1946, 1.0, 0.1946, 0.1946, 0.1946, 1.0, 0.2016, 0.2016, 0.2016, 1.0, 0.1946, 0.1946, 0.1946, 1.0, 0.4508, 0.4508, 0.4508, 1.0, 0.4508, 0.4508, 0.4508, 1.0, 0.2051, 0.2051, 0.2051, 1.0, 0.2016, 0.2016, 0.2016, 1.0, 0.4508, 0.4508, 0.4508, 1.0, 0.4508, 0.4508, 0.4508, 1.0, 1.0, 1.0, 1.0, 1.0, 1.0, 1.0, 1.0, 1.0, 1.0, 1.0, 1.0, 1.0, 1.0, 1.0, 1.0, 1.0, 0.6445, 0.6445, 0.6445, 1.0, 0.6308, 0.6308, 0.6308, 1.0, 0.4342, 0.4342, 0.4342, 1.0, 0.4287, 0.4287, 0.4287, 1.0, 1.0, 1.0, 1.0, 1.0, 1.0, 1.0, 1.0, 1.0, 1.0, 1.0, 1.0, 1.0, 1.0, 1.0, 1.0, 1.0, 1.0, 1.0, 1.0, 1.0, 1.0, 1.0, 1.0, 1.0, 0.4508, 0.4508, 0.4508, 1.0, 0.4508, 0.4508, 0.4508, 1.0, 0.4508, 0.4508, 0.4508, 1.0, 1.0, 1.0, 1.0, 1.0, 1.0, 1.0, 1.0, 1.0, 1.0, 1.0, 1.0, 1.0, 0.1946, 0.1946, 0.1946, 1.0, 0.1946, 0.1946, 0.1946, 1.0, 0.1946, 0.1946, 0.1946, 1.0, 0.4508, 0.4508, 0.4508, 1.0, 0.4508, 0.4508, 0.4508, 1.0, 0.4508, 0.4508, 0.4508, 1.0, 0.4508, 0.4508, 0.4508, 1.0, 0.4508, 0.4508, 0.4508, 1.0, 0.4508, 0.4508, 0.4508, 1.0, 1.0, 1.0, 1.0, 1.0, 1.0, 1.0, 1.0, 1.0, 1.0, 1.0, 1.0, 1.0, 0.4508, 0.4508, 0.4508, 1.0, 0.4508, 0.4508, 0.4508, 1.0, 0.4508, 0.4508, 0.4508, 1.0, 0.4508, 0.4508, 0.4508, 1.0, 0.4452, 0.4452, 0.4452, 1.0, 0.4452, 0.4452, 0.4452, 1.0, 0.4452, 0.4452, 0.4452, 1.0, 0.4452, 0.4452, 0.4452, 1.0, 0.4452, 0.4452, 0.4452, 1.0, 0.4452, 0.4452, 0.4452, 1.0, 0.4452, 0.4452, 0.4452, 1.0, 0.4452, 0.4452, 0.4452, 1.0, 0.4452, 0.4452, 0.4452, 1.0, 0.4452, 0.4452, 0.4452, 1.0, 0.4452, 0.4452, 0.4452, 1.0, 0.4452, 0.4452, 0.4452, 1.0, 0.1946, 0.1946, 0.1946, 1.0, 0.1946, 0.1946, 0.1946, 1.0, 0.1946, 0.1946, 0.1946, 1.0, 0.1946, 0.1946, 0.1946, 1.0, 0.1946, 0.1946, 0.1946, 1.0, 0.1946, 0.1946, 0.1946, 1.0, 0.1946, 0.1946, 0.1946, 1.0, 0.1946, 0.1946, 0.1946, 1.0, 0.1946, 0.1946, 0.1946, 1.0, 0.1946, 0.1946, 0.1946, 1.0, 0.1946, 0.1946, 0.1946, 1.0, 0.1946, 0.1946, 0.1946, 1.0, 0.1946, 0.1946, 0.1946, 1.0, 0.1946, 0.1946, 0.1946, 1.0, 0.1946, 0.1946, 0.1946, 1.0, 0.1946, 0.1946, 0.1946, 1.0, 0.1946, 0.1946, 0.1946, 1.0, 0.1946, 0.1946, 0.1946, 1.0, 0.1946, 0.1946, 0.1946, 1.0, 0.1946, 0.1946, 0.1946, 1.0, 0.01938, 0.01938, 0.01938, 1.0, 0.01938, 0.01938, 0.01938, 1.0, 0.1912, 0.1912, 0.1912, 1.0, 0.1912, 0.1912, 0.1912, 1.0, 0.1559, 0.1559, 0.1559, 1.0, 0.1946, 0.1946, 0.1946, 1.0, 0.01938, 0.01938, 0.01938, 1.0, 0.1946, 0.1946, 0.1946, 1.0, 0.1946, 0.1946, 0.1946, 1.0, 0.1946, 0.1946, 0.1946, 1.0, 0.1946, 0.1946, 0.1946, 1.0, 0.1946, 0.1946, 0.1946, 1.0, 0.1946, 0.1946, 0.1946, 1.0, 0.1946, 0.1946, 0.1946, 1.0, 0.2961, 0.2961, 0.2961, 1.0, 0.2159, 0.2159, 0.2159, 1.0, 0.1946, 0.1946, 0.1946, 1.0, 0.1946, 0.1946, 0.1946, 1.0, 0.2159, 0.2159, 0.2159, 1.0, 0.2122, 0.2122, 0.2122, 1.0, 0.1946, 0.1946, 0.1946, 1.0, 0.1946, 0.1946, 0.1946, 1.0, 0.4508, 0.4508, 0.4508, 1.0, 0.4508, 0.4508, 0.4508, 1.0, 0.4508, 0.4508, 0.4508, 1.0, 0.4508, 0.4508, 0.4508, 1.0, 0.4072, 0.4072, 0.4072, 1.0, 0.4072, 0.4072, 0.4072, 1.0, 0.1946, 0.1946, 0.1946, 1.0, 0.1946, 0.1946, 0.1946, 1.0, 0.4508, 0.4508, 0.4508, 1.0, 0.4508, 0.4508, 0.4508, 1.0, 0.4508, 0.4508, 0.4508, 1.0, 0.4508, 0.4508, 0.4508, 1.0, 0.4508, 0.4508, 0.4508, 1.0, 0.4508, 0.4508, 0.4508, 1.0, 0.4508, 0.4508, 0.4508, 1.0, 0.4508, 0.4508, 0.4508, 1.0, 0.3763, 0.3763, 0.3763, 1.0, 0.4072, 0.4072, 0.4072, 1.0, 0.227, 0.227, 0.227, 1.0, 0.2664, 0.2664, 0.2664, 1.0, 0.4072, 0.4072, 0.4072, 1.0, 0.1878, 0.1878, 0.1878, 1.0, 0.04374, 0.04374, 0.04374, 1.0, 0.227, 0.227, 0.227, 1.0, 0.01938, 0.01938, 0.01938, 1.0, 0.01938, 0.01938, 0.01938, 1.0, 0.01938, 0.01938, 0.01938, 1.0, 0.01938, 0.01938, 0.01938, 1.0, 0.4508, 0.4508, 0.4508, 1.0, 0.4508, 0.4508, 0.4508, 1.0, 0.4508, 0.4508, 0.4508, 1.0, 0.4508, 0.4508, 0.4508, 1.0, 0.4508, 0.4508, 0.4508, 1.0, 0.4508, 0.4508, 0.4508, 1.0, 0.4508, 0.4508, 0.4508, 1.0, 0.4508, 0.4508, 0.4508, 1.0, 1.0, 1.0, 1.0, 1.0, 1.0, 1.0, 1.0, 1.0, 1.0, 1.0, 1.0, 1.0, 1.0, 1.0, 1.0, 1.0, 0.01938, 0.01938, 0.01938, 1.0, 0.01938, 0.01938, 0.01938, 1.0, 0.01938, 0.01938, 0.01938, 1.0, 0.01938, 0.01938, 0.01938, 1.0, 0.01938, 0.01938, 0.01938, 1.0, 0.01938, 0.01938, 0.01938, 1.0, 0.01938, 0.01938, 0.01938, 1.0, 0.01938, 0.01938, 0.01938, 1.0, 0.4508, 0.4508, 0.4508, 1.0, 0.4508, 0.4508, 0.4508, 1.0, 0.4508, 0.4508, 0.4508, 1.0, 0.4508, 0.4508, 0.4508, 1.0, 0.1946, 0.1946, 0.1946, 1.0, 0.1946, 0.1946, 0.1946, 1.0, 0.1946, 0.1946, 0.1946, 1.0, 0.1946, 0.1946, 0.1946, 1.0, 0.1946, 0.1946, 0.1946, 1.0, 0.1946, 0.1946, 0.1946, 1.0, 0.1946, 0.1946, 0.1946, 1.0, 0.1946, 0.1946, 0.1946, 1.0, 0.4508, 0.4508, 0.4508, 1.0, 0.4508, 0.4508, 0.4508, 1.0, 0.4508, 0.4508, 0.4508, 1.0, 0.4508, 0.4508, 0.4508, 1.0, 0.4508, 0.4508, 0.4508, 1.0, 0.4508, 0.4508, 0.4508, 1.0, 0.4072, 0.4072, 0.4072, 1.0, 0.3763, 0.3763, 0.3763, 1.0, 0.4508, 0.4508, 0.4508, 1.0, 0.4508, 0.4508, 0.4508, 1.0, 0.1878, 0.1878, 0.1878, 1.0, 0.4072, 0.4072, 0.4072, 1.0, 0.02029, 0.02029, 0.02029, 1.0, 0.02029, 0.02029, 0.02029, 1.0, 0.4508, 0.4508, 0.4508, 1.0, 0.4508, 0.4508, 0.4508, 1.0, 0.01938, 0.01938, 0.01938, 1.0, 0.01938, 0.01938, 0.01938, 1.0, 0.02029, 0.02029, 0.02029, 1.0, 0.02029, 0.02029, 0.02029, 1.0, 0.01938, 0.01938, 0.01938, 1.0, 0.01938, 0.01938, 0.01938, 1.0, 0.09084, 0.09084, 0.09084, 1.0, 0.06848, 0.06848, 0.06848, 1.0, 0.06848, 0.06848, 0.06848, 1.0, 0.09084, 0.09084, 0.09084, 1.0, 0.4508, 0.4508, 0.4508, 1.0, 0.4508, 0.4508, 0.4508, 1.0, 0.227, 0.227, 0.227, 1.0, 0.04374, 0.04374, 0.04374, 1.0, 0.2122, 0.2122, 0.2122, 1.0, 0.2159, 0.2159, 0.2159, 1.0, 0.01938, 0.01938, 0.01938, 1.0, 0.01938, 0.01938, 0.01938, 1.0, 0.4508, 0.4508, 0.4508, 1.0, 0.4508, 0.4508, 0.4508, 1.0, 0.01938, 0.01938, 0.01938, 1.0, 0.01938, 0.01938, 0.01938, 1.0, 0.01938, 0.01938, 0.01938, 1.0, 0.01938, 0.01938, 0.01938, 1.0, 0.4508, 0.4508, 0.4508, 1.0, 0.4508, 0.4508, 0.4508, 1.0, 0.4072, 0.4072, 0.4072, 1.0, 0.4072, 0.4072, 0.4072, 1.0, 0.2664, 0.2664, 0.2664, 1.0, 0.227, 0.227, 0.227, 1.0, 0.2159, 0.2159, 0.2159, 1.0, 0.2961, 0.2961, 0.2961, 1.0, 0.01938, 0.01938, 0.01938, 1.0, 0.07619, 0.07619, 0.07619, 1.0, 0.08022, 0.08022, 0.08022, 1.0, 0.01938, 0.01938, 0.01938, 1.0, 0.07619, 0.07619, 0.07619, 1.0, 0.4508, 0.4508, 0.4508, 1.0, 0.4452, 0.4452, 0.4452, 1.0, 0.08022, 0.08022, 0.08022, 1.0, 0.4452, 0.4452, 0.4452, 1.0, 0.4397, 0.4397, 0.4397, 1.0, 0.4452, 0.4452, 0.4452, 1.0, 0.4452, 0.4452, 0.4452, 1.0, 0.4452, 0.4452, 0.4452, 1.0, 0.1845, 0.1845, 0.1845, 1.0, 0.4452, 0.4452, 0.4452, 1.0, 0.01938, 0.01938, 0.01938, 1.0, 0.1022, 0.1022, 0.1022, 1.0, 0.07036, 0.07036, 0.07036, 1.0, 0.01938, 0.01938, 0.01938, 1.0, 0.1022, 0.1022, 0.1022, 1.0, 0.4452, 0.4452, 0.4452, 1.0, 0.4452, 0.4452, 0.4452, 1.0, 0.07036, 0.07036, 0.07036, 1.0, 0.4452, 0.4452, 0.4452, 1.0, 0.4452, 0.4452, 0.4452, 1.0, 0.4452, 0.4452, 0.4452, 1.0, 0.4452, 0.4452, 0.4452, 1.0, 0.4452, 0.4452, 0.4452, 1.0, 0.3813, 0.3813, 0.3813, 1.0, 0.4452, 0.4452, 0.4452, 1.0, 0.01938, 0.01938, 0.01938, 1.0, 0.1301, 0.1301, 0.1301, 1.0, 0.1301, 0.1301, 0.1301, 1.0, 0.01938, 0.01938, 0.01938, 1.0, 0.1301, 0.1301, 0.1301, 1.0, 0.4508, 0.4508, 0.4508, 1.0, 0.4508, 0.4508, 0.4508, 1.0, 0.1301, 0.1301, 0.1301, 1.0, 0.4508, 0.4508, 0.4508, 1.0, 0.4508, 0.4508, 0.4508, 1.0, 0.4508, 0.4508, 0.4508, 1.0, 0.4508, 0.4508, 0.4508, 1.0, 0.4508, 0.4508, 0.4508, 1.0, 0.4508, 0.4508, 0.4508, 1.0, 0.4508, 0.4508, 0.4508, 1.0, 0.01938, 0.01938, 0.01938, 1.0, 0.1301, 0.1301, 0.1301, 1.0, 0.1301, 0.1301, 0.1301, 1.0, 0.01938, 0.01938, 0.01938, 1.0, 0.1301, 0.1301, 0.1301, 1.0, 0.4508, 0.4508, 0.4508, 1.0, 0.4508, 0.4508, 0.4508, 1.0, 0.1301, 0.1301, 0.1301, 1.0, 0.4508, 0.4508, 0.4508, 1.0, 0.4508, 0.4508, 0.4508, 1.0, 0.4508, 0.4508, 0.4508, 1.0, 0.4508, 0.4508, 0.4508, 1.0, 0.4508, 0.4508, 0.4508, 1.0, 0.4508, 0.4508, 0.4508, 1.0, 0.4508, 0.4508, 0.4508, 1.0, 0.4508, 0.4508, 0.4508, 1.0, 0.01938, 0.01938, 0.01938, 1.0, 0.1301, 0.1301, 0.1301, 1.0, 0.1301, 0.1301, 0.1301, 1.0, 0.01938, 0.01938, 0.01938, 1.0, 0.1301, 0.1301, 0.1301, 1.0, 0.4508, 0.4508, 0.4508, 1.0, 0.4508, 0.4508, 0.4508, 1.0, 0.1301, 0.1301, 0.1301, 1.0, 0.4508, 0.4508, 0.4508, 1.0, 0.4508, 0.4508, 0.4508, 1.0, 0.4508, 0.4508, 0.4508, 1.0, 0.4508, 0.4508, 0.4508, 1.0, 0.4508, 0.4508, 0.4508, 1.0, 0.4508, 0.4508, 0.4508, 1.0, 0.4508, 0.4508, 0.4508, 1.0, 0.4508, 0.4508, 0.4508, 1.0, 0.01938, 0.01938, 0.01938, 1.0, 0.1301, 0.1301, 0.1301, 1.0, 0.1301, 0.1301, 0.1301, 1.0, 0.01938, 0.01938, 0.01938, 1.0, 0.1301, 0.1301, 0.1301, 1.0, 0.3325, 0.3325, 0.3325, 1.0, 0.4508, 0.4508, 0.4508, 1.0, 0.1301, 0.1301, 0.1301, 1.0, 0.4508, 0.4508, 0.4508, 1.0, 0.4508, 0.4508, 0.4508, 1.0, 0.4508, 0.4508, 0.4508, 1.0, 0.4508, 0.4508, 0.4508, 1.0, 0.4508, 0.4508, 0.4508, 1.0, 0.4508, 0.4508, 0.4508, 1.0, 0.4508, 0.4508, 0.4508, 1.0, 0.4508, 0.4508, 0.4508, 1.0, 0.4508, 0.4508, 0.4508, 1.0, 0.4508, 0.4508, 0.4508, 1.0, 0.4397, 0.4397, 0.4397, 1.0, 0.4508, 0.4508, 0.4508, 1.0, 0.4508, 0.4508, 0.4508, 1.0, 0.4508, 0.4508, 0.4508, 1.0, 0.4508, 0.4508, 0.4508, 1.0, 0.4508, 0.4508, 0.4508, 1.0, 0.4508, 0.4508, 0.4508, 1.0, 0.4508, 0.4508, 0.4508, 1.0, 0.4508, 0.4508, 0.4508, 1.0, 0.4508, 0.4508, 0.4508, 1.0, 0.4233, 0.4233, 0.4233, 1.0, 0.4508, 0.4508, 0.4508, 1.0, 0.4397, 0.4397, 0.4397, 1.0, 0.3515, 0.3515, 0.3515, 1.0, 0.9301, 0.9301, 0.9301, 1.0, 0.1329, 0.1329, 0.1329, 1.0, 0.1329, 0.1329, 0.1329, 1.0, 0.1329, 0.1329, 0.1329, 1.0, 0.9647, 0.9647, 0.9647, 1.0, 0.9647, 0.9647, 0.9647, 1.0, 0.9387, 0.9387, 0.9387, 1.0, 0.9387, 0.9387, 0.9387, 1.0, 0.491, 0.491, 0.491, 1.0, 0.4508, 0.4508, 0.4508, 1.0, 0.4508, 0.4508, 0.4508, 1.0, 0.4508, 0.4508, 0.4508, 1.0, 0.4508, 0.4508, 0.4508, 1.0, 0.4508, 0.4508, 0.4508, 1.0, 0.4508, 0.4508, 0.4508, 1.0, 0.4508, 0.4508, 0.4508, 1.0, 0.4508, 0.4508, 0.4508, 1.0, 0.4508, 0.4508, 0.4508, 1.0, 0.4508, 0.4508, 0.4508, 1.0, 0.4508, 0.4508, 0.4508, 1.0, 0.1878, 0.1878, 0.1878, 1.0, 0.4233, 0.4233, 0.4233, 1.0, 0.4233, 0.4233, 0.4233, 1.0, 0.2384, 0.2384, 0.2384, 1.0, 0.4508, 0.4508, 0.4508, 1.0, 0.4508, 0.4508, 0.4508, 1.0, 0.4508, 0.4508, 0.4508, 1.0, 0.4508, 0.4508, 0.4508, 1.0, 0.4508, 0.4508, 0.4508, 1.0, 0.4508, 0.4508, 0.4508, 1.0, 0.4508, 0.4508, 0.4508, 1.0, 0.4508, 0.4508, 0.4508, 1.0, 0.4508, 0.4508, 0.4508, 1.0, 0.4508, 0.4508, 0.4508, 1.0, 0.4233, 0.4233, 0.4233, 1.0, 0.1878, 0.1878, 0.1878, 1.0, 0.4508, 0.4508, 0.4508, 1.0, 0.4508, 0.4508, 0.4508, 1.0, 0.1878, 0.1878, 0.1878, 1.0, 0.2582, 0.2582, 0.2582, 1.0, 0.227, 0.227, 0.227, 1.0, 0.1413, 0.1413, 0.1413, 1.0, 0.4233, 0.4233, 0.4233, 1.0, 0.4397, 0.4397, 0.4397, 1.0, 0.4508, 0.4508, 0.4508, 1.0, 0.4508, 0.4508, 0.4508, 1.0, 0.4508, 0.4508, 0.4508, 1.0, 0.4508, 0.4508, 0.4508, 1.0, 0.4072, 0.4072, 0.4072, 1.0, 0.4233, 0.4233, 0.4233, 1.0, 0.3968, 0.3968, 0.3968, 1.0, 0.3613, 0.3613, 0.3613, 1.0, 0.1946, 0.1946, 0.1946, 1.0, 0.1946, 0.1946, 0.1946, 1.0, 0.1946, 0.1946, 0.1946, 1.0, 0.1946, 0.1946, 0.1946, 1.0, 0.4508, 0.4508, 0.4508, 1.0, 0.4508, 0.4508, 0.4508, 1.0, 0.4508, 0.4508, 0.4508, 1.0, 0.4508, 0.4508, 0.4508, 1.0, 0.3916, 0.3916, 0.3916, 1.0, 0.3916, 0.3916, 0.3916, 1.0, 0.4452, 0.4452, 0.4452, 1.0, 0.4342, 0.4342, 0.4342, 1.0, 0.4508, 0.4508, 0.4508, 1.0, 0.4508, 0.4508, 0.4508, 1.0, 0.4508, 0.4508, 0.4508, 1.0, 0.4508, 0.4508, 0.4508, 1.0, 0.4342, 0.4342, 0.4342, 1.0, 0.3663, 0.3663, 0.3663, 1.0, 0.3231, 0.3231, 0.3231, 1.0, 0.3916, 0.3916, 0.3916, 1.0, 0.4508, 0.4508, 0.4508, 1.0, 0.4508, 0.4508, 0.4508, 1.0, 0.4508, 0.4508, 0.4508, 1.0, 0.4508, 0.4508, 0.4508, 1.0, 0.1946, 0.1946, 0.1946, 1.0, 0.1946, 0.1946, 0.1946, 1.0, 0.1946, 0.1946, 0.1946, 1.0, 0.1946, 0.1946, 0.1946, 1.0, 0.1946, 0.1946, 0.1946, 1.0, 0.1946, 0.1946, 0.1946, 1.0, 0.4508, 0.4508, 0.4508, 1.0, 0.4508, 0.4508, 0.4508, 1.0, 0.1946, 0.1946, 0.1946, 1.0, 0.1946, 0.1946, 0.1946, 1.0, 0.3663, 0.3663, 0.3663, 1.0, 0.4342, 0.4342, 0.4342, 1.0, 0.4508, 0.4508, 0.4508, 1.0, 0.4508, 0.4508, 0.4508, 1.0, 0.1946, 0.1946, 0.1946, 1.0, 0.1946, 0.1946, 0.1946, 1.0, 0.4342, 0.4342, 0.4342, 1.0, 0.4452, 0.4452, 0.4452, 1.0, 0.1946, 0.1946, 0.1946, 1.0, 0.1946, 0.1946, 0.1946, 1.0, 0.1946, 0.1946, 0.1946, 1.0, 0.1946, 0.1946, 0.1946, 1.0, 0.1946, 0.1946, 0.1946, 1.0, 0.1946, 0.1946, 0.1946, 1.0, 0.1946, 0.1946, 0.1946, 1.0, 0.1946, 0.1946, 0.1946, 1.0, 0.1946, 0.1946, 0.1946, 1.0, 0.1946, 0.1946, 0.1946, 1.0, 0.4508, 0.4508, 0.4508, 1.0, 0.4508, 0.4508, 0.4508, 1.0, 0.4508, 0.4508, 0.4508, 1.0, 1.0, 1.0, 1.0, 1.0, 1.0, 1.0, 1.0, 1.0, 1.0, 1.0, 1.0, 1.0, 0.4508, 0.4508, 0.4508, 1.0, 0.4508, 0.4508, 0.4508, 1.0, 0.4508, 0.4508, 0.4508, 1.0, 0.4508, 0.4508, 0.4508, 1.0, 0.4508, 0.4508, 0.4508, 1.0, 0.4508, 0.4508, 0.4508, 1.0, 0.1946, 0.1946, 0.1946, 1.0, 0.1946, 0.1946, 0.1946, 1.0, 0.3419, 0.3419, 0.3419, 1.0, 0.3278, 0.3278, 0.3278, 1.0, 0.1946, 0.1946, 0.1946, 1.0, 0.1946, 0.1946, 0.1946, 1.0, 0.2582, 0.2582, 0.2582, 1.0, 0.2918, 0.2918, 0.2918, 1.0, 0.3613, 0.3613, 0.3613, 1.0, 0.3419, 0.3419, 0.3419, 1.0, 0.1946, 0.1946, 0.1946, 1.0, 0.1946, 0.1946, 0.1946, 1.0, 0.2918, 0.2918, 0.2918, 1.0, 0.305, 0.305, 0.305, 1.0, 0.1946, 0.1946, 0.1946, 1.0, 0.1946, 0.1946, 0.1946, 1.0, 0.3278, 0.3278, 0.3278, 1.0, 0.3419, 0.3419, 0.3419, 1.0, 0.4508, 0.4508, 0.4508, 1.0, 0.4508, 0.4508, 0.4508, 1.0, 0.2918, 0.2918, 0.2918, 1.0, 0.2582, 0.2582, 0.2582, 1.0, 0.2195, 0.2195, 0.2195, 1.0, 0.314, 0.314, 0.314, 1.0, 0.4508, 0.4508, 0.4508, 1.0, 0.4508, 0.4508, 0.4508, 1.0, 0.3419, 0.3419, 0.3419, 1.0, 0.3613, 0.3613, 0.3613, 1.0, 0.2918, 0.2918, 0.2918, 1.0, 0.3419, 0.3419, 0.3419, 1.0, 0.305, 0.305, 0.305, 1.0, 0.2918, 0.2918, 0.2918, 1.0, 0.2195, 0.2195, 0.2195, 1.0, 0.1529, 0.1529, 0.1529, 1.0, 0.1912, 0.1912, 0.1912, 1.0, 0.4508, 0.4508, 0.4508, 1.0, 0.4508, 0.4508, 0.4508, 1.0, 0.4508, 0.4508, 0.4508, 1.0, 0.1413, 0.1413, 0.1413, 1.0, 0.1022, 0.1022, 0.1022, 1.0, 0.159, 0.159, 0.159, 1.0, 1.0, 1.0, 1.0, 1.0, 1.0, 1.0, 1.0, 1.0, 1.0, 1.0, 1.0, 1.0, 0.1946, 0.1946, 0.1946, 1.0, 0.1946, 0.1946, 0.1946, 1.0, 0.1946, 0.1946, 0.1946, 1.0, 0.4508, 0.4508, 0.4508, 1.0, 0.4508, 0.4508, 0.4508, 1.0, 0.4508, 0.4508, 0.4508, 1.0, 0.1946, 0.1946, 0.1946, 1.0, 0.1946, 0.1946, 0.1946, 1.0, 0.1946, 0.1946, 0.1946, 1.0, 0.9911, 0.9911, 0.9911, 1.0, 1.0, 1.0, 1.0, 1.0, 0.9823, 0.9823, 0.9823, 1.0, 1.0, 1.0, 1.0, 1.0, 0.9911, 0.9911, 0.9911, 1.0, 0.9823, 0.9823, 0.9823, 1.0, 1.0, 1.0, 1.0, 1.0, 0.4508, 0.4508, 0.4508, 1.0, 0.4508, 0.4508, 0.4508, 1.0, 0.4508, 0.4508, 0.4508, 1.0, 0.4508, 0.4508, 0.4508, 1.0, 0.4508, 0.4508, 0.4508, 1.0, 0.4508, 0.4508, 0.4508, 1.0, 0.4508, 0.4508, 0.4508, 1.0, 0.4508, 0.4508, 0.4508, 1.0, 0.4508, 0.4508, 0.4508, 1.0, 0.4508, 0.4508, 0.4508, 1.0, 0.4508, 0.4508, 0.4508, 1.0, 0.4508, 0.4508, 0.4508, 1.0, 1.0, 1.0, 1.0, 1.0, 0.9823, 0.9823, 0.9823, 1.0, 0.956, 0.956, 0.956, 1.0, 0.9911, 0.9911, 0.9911, 1.0, 0.4508, 0.4508, 0.4508, 1.0, 0.4508, 0.4508, 0.4508, 1.0, 0.4508, 0.4508, 0.4508, 1.0, 0.4508, 0.4508, 0.4508, 1.0, 1.0, 1.0, 1.0, 1.0, 1.0, 1.0, 1.0, 1.0, 1.0, 1.0, 1.0, 1.0, 1.0, 1.0, 1.0, 1.0, 0.4508, 0.4508, 0.4508, 1.0, 0.4508, 0.4508, 0.4508, 1.0, 0.4508, 0.4508, 0.4508, 1.0, 0.4508, 0.4508, 0.4508, 1.0, 1.0, 1.0, 1.0, 1.0, 1.0, 1.0, 1.0, 1.0, 1.0, 1.0, 1.0, 1.0, 1.0, 1.0, 1.0, 1.0, 0.9911, 0.9911, 0.9911, 1.0, 0.9911, 0.9911, 0.9911, 1.0, 1.0, 1.0, 1.0, 1.0, 1.0, 1.0, 1.0, 1.0, 0.9911, 0.9911, 0.9911, 1.0, 1.0, 1.0, 1.0, 1.0, 1.0, 1.0, 1.0, 1.0, 1.0, 1.0, 1.0, 1.0, 0.4508, 0.4508, 0.4508, 1.0, 0.4508, 0.4508, 0.4508, 1.0, 0.4508, 0.4508, 0.4508, 1.0, 1.0, 1.0, 1.0, 1.0, 1.0, 1.0, 1.0, 1.0, 1.0, 1.0, 1.0, 1.0, 0.4508, 0.4508, 0.4508, 1.0, 0.4508, 0.4508, 0.4508, 1.0, 0.4508, 0.4508, 0.4508, 1.0, 1.0, 1.0, 1.0, 1.0, 1.0, 1.0, 1.0, 1.0, 1.0, 1.0, 1.0, 1.0, 0.4508, 0.4508, 0.4508, 1.0, 0.4508, 0.4508, 0.4508, 1.0, 0.4508, 0.4508, 0.4508, 1.0, 0.4508, 0.4508, 0.4508, 1.0, 0.0, 0.0, 0.0, 1.0, 1.0, 1.0, 1.0, 1.0, 1.0, 1.0, 1.0, 1.0, 0.305, 0.305, 0.305, 1.0, 1.0, 1.0, 1.0, 1.0, 0.0, 0.0, 0.0, 1.0, 0.0, 0.0, 0.0, 1.0, 1.0, 1.0, 1.0, 1.0, 1.0, 1.0, 1.0, 1.0, 0.0, 0.0, 0.0, 1.0, 0.1301, 0.1301, 0.1301, 1.0, 0.305, 0.305, 0.305, 1.0, 0.0, 0.0, 0.0, 1.0, 1.0, 1.0, 1.0, 1.0, 1.0, 1.0, 1.0, 1.0, 0.0, 0.0, 0.0, 1.0, 1.0, 1.0, 1.0, 1.0, 0.1301, 0.1301, 0.1301, 1.0, 0.9911, 0.9911, 0.9911, 1.0, 0.6172, 0.6172, 0.6172, 1.0, 0.6939, 0.6939, 0.6939, 1.0, 1.0, 1.0, 1.0, 1.0, 0.6172, 0.6172, 0.6172, 1.0, 1.0, 1.0, 1.0, 1.0, 1.0, 1.0, 1.0, 1.0, 1.0, 1.0, 1.0, 1.0, 0.5583, 0.5583, 0.5583, 1.0, 0.2159, 0.2159, 0.2159, 1.0, 1.0, 1.0, 1.0, 1.0, 0.3185, 0.3185, 0.3185, 1.0, 1.0, 1.0, 1.0, 1.0, 1.0, 1.0, 1.0, 1.0, 1.0, 1.0, 1.0, 1.0, 1.0, 1.0, 1.0, 1.0, 1.0, 1.0, 1.0, 1.0, 1.0, 1.0, 1.0, 1.0, 1.0, 1.0, 1.0, 1.0, 0.4508, 0.4508, 0.4508, 1.0, 0.4508, 0.4508, 0.4508, 1.0, 0.4508, 0.4508, 0.4508, 1.0, 0.4508, 0.4508, 0.4508, 1.0, 0.4508, 0.4508, 0.4508, 1.0, 0.4508, 0.4508, 0.4508, 1.0, 0.08022, 0.08022, 0.08022, 1.0, 0.1413, 0.1413, 0.1413, 1.0, 0.4508, 0.4508, 0.4508, 1.0, 0.4508, 0.4508, 0.4508, 1.0, 0.1413, 0.1413, 0.1413, 1.0, 0.1946, 0.1946, 0.1946, 1.0, 0.1946, 0.1946, 0.1946, 1.0, 0.1946, 0.1946, 0.1946, 1.0, 0.1946, 0.1946, 0.1946, 1.0, 0.1946, 0.1946, 0.1946, 1.0, 0.1946, 0.1946, 0.1946, 1.0, 0.1946, 0.1946, 0.1946, 1.0, 0.1946, 0.1946, 0.1946, 1.0, 0.1946, 0.1946, 0.1946, 1.0, 0.1946, 0.1946, 0.1946, 1.0, 0.4452, 0.4452, 0.4452, 1.0, 0.4452, 0.4452, 0.4452, 1.0, 0.1946, 0.1946, 0.1946, 1.0, 0.1946, 0.1946, 0.1946, 1.0, 0.1946, 0.1946, 0.1946, 1.0, 0.1946, 0.1946, 0.1946, 1.0, 0.4452, 0.4452, 0.4452, 1.0, 0.4452, 0.4452, 0.4452, 1.0, 0.4508, 0.4508, 0.4508, 1.0, 0.4508, 0.4508, 0.4508, 1.0, 0.4508, 0.4508, 0.4508, 1.0, 0.4508, 0.4508, 0.4508, 1.0, 0.4508, 0.4508, 0.4508, 1.0, 0.4508, 0.4508, 0.4508, 1.0, 0.9387, 0.9387, 0.9387, 1.0, 0.9387, 0.9387, 0.9387, 1.0, 0.8796, 0.8796, 0.8796, 1.0, 0.9047, 0.9047, 0.9047, 1.0, 0.4397, 0.4397, 0.4397, 1.0, 0.4287, 0.4287, 0.4287, 1.0, 0.4508, 0.4508, 0.4508, 1.0, 0.4508, 0.4508, 0.4508, 1.0, 0.4508, 0.4508, 0.4508, 1.0, 0.4508, 0.4508, 0.4508, 1.0, 0.4508, 0.4508, 0.4508, 1.0, 0.4508, 0.4508, 0.4508, 1.0, 1.0, 1.0, 1.0, 1.0, 1.0, 1.0, 1.0, 1.0, 0.2918, 0.2918, 0.2918, 1.0, 0.5583, 0.5583, 0.5583, 1.0, 1.0, 1.0, 1.0, 1.0, 1.0, 1.0, 1.0, 1.0, 0.2918, 0.2918, 0.2918, 1.0, 0.2918, 0.2918, 0.2918, 1.0, 1.0, 1.0, 1.0, 1.0, 1.0, 1.0, 1.0, 1.0, 1.0, 1.0, 1.0, 1.0, 1.0, 1.0, 1.0, 1.0, 1.0, 1.0, 1.0, 1.0, 1.0, 1.0, 1.0, 1.0, 1.0, 1.0, 1.0, 1.0, 0.1946, 0.1946, 0.1946, 1.0, 0.1946, 0.1946, 0.1946, 1.0, 0.1946, 0.1946, 0.1946, 1.0, 0.1946, 0.1946, 0.1946, 1.0, 0.1946, 0.1946, 0.1946, 1.0, 0.1946, 0.1946, 0.1946, 1.0, 0.1946, 0.1946, 0.1946, 1.0, 0.1946, 0.1946, 0.1946, 1.0, 0.1946, 0.1946, 0.1946, 1.0, 0.1946, 0.1946, 0.1946, 1.0, 0.1946, 0.1946, 0.1946, 1.0, 0.1946, 0.1946, 0.1946, 1.0, 0.1946, 0.1946, 0.1946, 1.0, 0.1946, 0.1946, 0.1946, 1.0, 0.1946, 0.1946, 0.1946, 1.0, 0.1946, 0.1946, 0.1946, 1.0, 0.1946, 0.1946, 0.1946, 1.0, 0.1946, 0.1946, 0.1946, 1.0, 0.1946, 0.1946, 0.1946, 1.0, 0.1946, 0.1946, 0.1946, 1.0, 0.1946, 0.1946, 0.1946, 1.0, 0.1946, 0.1946, 0.1946, 1.0, 0.1946, 0.1946, 0.1946, 1.0, 0.1946, 0.1946, 0.1946, 1.0, 0.1946, 0.1946, 0.1946, 1.0, 0.1946, 0.1946, 0.1946, 1.0, 0.1946, 0.1946, 0.1946, 1.0, 0.1946, 0.1946, 0.1946, 1.0, 0.1946, 0.1946, 0.1946, 1.0, 0.1946, 0.1946, 0.1946, 1.0, 0.1946, 0.1946, 0.1946, 1.0, 0.1946, 0.1946, 0.1946, 1.0, 0.1946, 0.1946, 0.1946, 1.0, 0.1946, 0.1946, 0.1946, 1.0, 0.1946, 0.1946, 0.1946, 1.0, 0.1946, 0.1946, 0.1946, 1.0, 0.1946, 0.1946, 0.1946, 1.0, 0.1946, 0.1946, 0.1946, 1.0, 0.1946, 0.1946, 0.1946, 1.0, 0.1946, 0.1946, 0.1946, 1.0, 0.1946, 0.1946, 0.1946, 1.0, 0.1946, 0.1946, 0.1946, 1.0, 0.1946, 0.1946, 0.1946, 1.0, 0.1946, 0.1946, 0.1946, 1.0, 0.1946, 0.1946, 0.1946, 1.0, 0.1946, 0.1946, 0.1946, 1.0, 0.1946, 0.1946, 0.1946, 1.0, 0.1946, 0.1946, 0.1946, 1.0, 0.1946, 0.1946, 0.1946, 1.0, 0.1946, 0.1946, 0.1946, 1.0, 0.1946, 0.1946, 0.1946, 1.0, 0.1946, 0.1946, 0.1946, 1.0, 0.1946, 0.1946, 0.1946, 1.0, 0.1946, 0.1946, 0.1946, 1.0, 1.0, 1.0, 1.0, 1.0, 1.0, 1.0, 1.0, 1.0, 1.0, 1.0, 1.0, 1.0, 1.0, 1.0, 1.0, 1.0, 0.1329, 0.1329, 0.1329, 1.0, 0.1329, 0.1329, 0.1329, 1.0, 1.0, 1.0, 1.0, 1.0, 1.0, 1.0, 1.0, 1.0, 1.0, 1.0, 1.0, 1.0, 1.0, 1.0, 1.0, 1.0, 1.0, 1.0, 1.0, 1.0, 1.0, 1.0, 1.0, 1.0, 1.0, 1.0, 1.0, 1.0, 1.0, 1.0, 1.0, 1.0, 1.0, 1.0, 1.0, 1.0, 1.0, 1.0, 1.0, 1.0, 0.305, 0.305, 0.305, 1.0, 1.0, 1.0, 1.0, 1.0, 1.0, 1.0, 1.0, 1.0, 0.1329, 0.1329, 0.1329, 1.0, 0.1329, 0.1329, 0.1329, 1.0, 1.0, 1.0, 1.0, 1.0, 1.0, 1.0, 1.0, 1.0, 0.6172, 0.6172, 0.6172, 1.0, 1.0, 1.0, 1.0, 1.0, 1.0, 1.0, 1.0, 1.0, 1.0, 1.0, 1.0, 1.0, 0.305, 0.305, 0.305, 1.0, 1.0, 1.0, 1.0, 1.0, 0.9911, 0.9911, 0.9911, 1.0, 0.1301, 0.1301, 0.1301, 1.0, 0.6105, 0.6105, 0.6105, 1.0, 0.5711, 0.5711, 0.5711, 1.0, 1.0, 1.0, 1.0, 1.0, 1.0, 1.0, 1.0, 1.0, 1.0, 1.0, 1.0, 1.0, 1.0, 1.0, 1.0, 1.0, 0.2051, 0.2051, 0.2051, 1.0, 1.0, 1.0, 1.0, 1.0, 0.1329, 0.1329, 0.1329, 1.0, 1.0, 1.0, 1.0, 1.0, 1.0, 1.0, 1.0, 1.0, 1.0, 1.0, 1.0, 1.0, 1.0, 1.0, 1.0, 1.0, 1.0, 1.0, 1.0, 1.0, 1.0, 1.0, 1.0, 1.0, 0.1329, 0.1329, 0.1329, 1.0, 1.0, 1.0, 1.0, 1.0, 0.1301, 0.1301, 0.1301, 1.0, 0.9911, 0.9911, 0.9911, 1.0, 0.6172, 0.6172, 0.6172, 1.0, 1.0, 1.0, 1.0, 1.0, 0.305, 0.305, 0.305, 1.0, 1.0, 1.0, 1.0, 1.0, 1.0, 1.0, 1.0, 1.0, 1.0, 1.0, 1.0, 1.0, 1.0, 1.0, 1.0, 1.0, 1.0, 1.0, 1.0, 1.0, 1.0, 1.0, 1.0, 1.0, 1.0, 1.0, 1.0, 1.0, 1.0, 1.0, 1.0, 1.0, 1.0, 1.0, 1.0, 1.0, 1.0, 1.0, 1.0, 1.0, 0.1946, 0.1946, 0.1946, 1.0, 0.1946, 0.1946, 0.1946, 1.0, 0.1946, 0.1946, 0.1946, 1.0, 0.1946, 0.1946, 0.1946, 1.0, 0.1946, 0.1946, 0.1946, 1.0, 0.1946, 0.1946, 0.1946, 1.0, 0.1946, 0.1946, 0.1946, 1.0, 0.1946, 0.1946, 0.1946, 1.0, 0.1946, 0.1946, 0.1946, 1.0, 0.1946, 0.1946, 0.1946, 1.0, 0.1946, 0.1946, 0.1946, 1.0, 0.1946, 0.1946, 0.1946, 1.0, 0.1946, 0.1946, 0.1946, 1.0, 0.1946, 0.1946, 0.1946, 1.0, 0.1946, 0.1946, 0.1946, 1.0, 0.1946, 0.1946, 0.1946, 1.0, 0.1946, 0.1946, 0.1946, 1.0, 0.1946, 0.1946, 0.1946, 1.0, 0.1946, 0.1946, 0.1946, 1.0, 0.1946, 0.1946, 0.1946, 1.0, 0.1946, 0.1946, 0.1946, 1.0, 0.1946, 0.1946, 0.1946, 1.0, 0.1946, 0.1946, 0.1946, 1.0, 0.1946, 0.1946, 0.1946, 1.0, 0.4452, 0.4452, 0.4452, 1.0, 0.4452, 0.4452, 0.4452, 1.0, 0.4452, 0.4452, 0.4452, 1.0, 0.4452, 0.4452, 0.4452, 1.0, 0.4508, 0.4508, 0.4508, 1.0, 0.4508, 0.4508, 0.4508, 1.0, 0.4508, 0.4508, 0.4508, 1.0, 0.4508, 0.4508, 0.4508, 1.0, 0.4452, 0.4452, 0.4452, 1.0, 0.4452, 0.4452, 0.4452, 1.0, 0.4452, 0.4452, 0.4452, 1.0, 0.4452, 0.4452, 0.4452, 1.0, 0.4508, 0.4508, 0.4508, 1.0, 0.1946, 0.1946, 0.1946, 1.0, 0.1946, 0.1946, 0.1946, 1.0, 0.4508, 0.4508, 0.4508, 1.0, 0.1946, 0.1946, 0.1946, 1.0, 0.4452, 0.4452, 0.4452, 1.0, 0.4452, 0.4452, 0.4452, 1.0, 0.1946, 0.1946, 0.1946, 1.0, 0.4452, 0.4452, 0.4452, 1.0, 0.4452, 0.4452, 0.4452, 1.0, 0.4452, 0.4452, 0.4452, 1.0, 0.4508, 0.4508, 0.4508, 1.0, 0.4508, 0.4508, 0.4508, 1.0, 0.4508, 0.4508, 0.4508, 1.0, 0.4508, 0.4508, 0.4508, 1.0, 0.4508, 0.4508, 0.4508, 1.0, 0.4452, 0.4452, 0.4452, 1.0, 0.4452, 0.4452, 0.4452, 1.0, 0.4452, 0.4452, 0.4452, 1.0, 0.4452, 0.4452, 0.4452, 1.0, 0.1946, 0.1946, 0.1946, 1.0, 0.1946, 0.1946, 0.1946, 1.0, 0.01938, 0.01938, 0.01938, 1.0, 0.1946, 0.1946, 0.1946, 1.0, 0.4452, 0.4452, 0.4452, 1.0, 0.4452, 0.4452, 0.4452, 1.0, 0.4452, 0.4452, 0.4452, 1.0, 0.4452, 0.4452, 0.4452, 1.0, 0.4508, 0.4508, 0.4508, 1.0, 0.4508, 0.4508, 0.4508, 1.0, 0.4508, 0.4508, 0.4508, 1.0, 0.4508, 0.4508, 0.4508, 1.0, 0.4508, 0.4508, 0.4508, 1.0, 0.4508, 0.4508, 0.4508, 1.0, 0.4508, 0.4508, 0.4508, 1.0, 0.4397, 0.4397, 0.4397, 1.0, 0.4508, 0.4508, 0.4508, 1.0, 0.4508, 0.4508, 0.4508, 1.0, 0.4508, 0.4508, 0.4508, 1.0, 0.4508, 0.4508, 0.4508, 1.0, 0.1946, 0.1946, 0.1946, 1.0, 0.1946, 0.1946, 0.1946, 1.0, 0.1946, 0.1946, 0.1946, 1.0, 0.1946, 0.1946, 0.1946, 1.0, 0.1946, 0.1946, 0.1946, 1.0, 0.1946, 0.1946, 0.1946, 1.0, 0.1946, 0.1946, 0.1946, 1.0, 0.1946, 0.1946, 0.1946, 1.0, 0.1946, 0.1946, 0.1946, 1.0, 0.4452, 0.4452, 0.4452, 1.0, 0.4342, 0.4342, 0.4342, 1.0, 0.1946, 0.1946, 0.1946, 1.0, 0.1946, 0.1946, 0.1946, 1.0, 0.4508, 0.4508, 0.4508, 1.0, 0.4508, 0.4508, 0.4508, 1.0, 0.1946, 0.1946, 0.1946, 1.0, 0.4452, 0.4452, 0.4452, 1.0, 0.1946, 0.1946, 0.1946, 1.0, 0.1946, 0.1946, 0.1946, 1.0, 0.4452, 0.4452, 0.4452, 1.0, 0.4508, 0.4508, 0.4508, 1.0, 0.1946, 0.1946, 0.1946, 1.0, 0.1946, 0.1946, 0.1946, 1.0, 0.4508, 0.4508, 0.4508, 1.0, 0.01938, 0.01938, 0.01938, 1.0, 0.1946, 0.1946, 0.1946, 1.0, 0.1946, 0.1946, 0.1946, 1.0, 0.01938, 0.01938, 0.01938, 1.0, 0.1946, 0.1946, 0.1946, 1.0, 0.1946, 0.1946, 0.1946, 1.0, 0.1946, 0.1946, 0.1946, 1.0, 0.1946, 0.1946, 0.1946, 1.0, 0.1946, 0.1946, 0.1946, 1.0, 0.1946, 0.1946, 0.1946, 1.0, 0.1946, 0.1946, 0.1946, 1.0, 0.1946, 0.1946, 0.1946, 1.0, 0.1946, 0.1946, 0.1946, 1.0, 0.1946, 0.1946, 0.1946, 1.0, 0.1946, 0.1946, 0.1946, 1.0, 0.1946, 0.1946, 0.1946, 1.0, 0.1946, 0.1946, 0.1946, 1.0, 0.1946, 0.1946, 0.1946, 1.0, 0.1946, 0.1946, 0.1946, 1.0, 0.1946, 0.1946, 0.1946, 1.0, 0.1946, 0.1946, 0.1946, 1.0, 0.2016, 0.2016, 0.2016, 1.0, 0.1946, 0.1946, 0.1946, 1.0, 0.1946, 0.1946, 0.1946, 1.0, 0.1946, 0.1946, 0.1946, 1.0, 0.2051, 0.2051, 0.2051, 1.0, 0.2016, 0.2016, 0.2016, 1.0, 0.1946, 0.1946, 0.1946, 1.0, 0.4508, 0.4508, 0.4508, 1.0, 0.4508, 0.4508, 0.4508, 1.0, 0.4508, 0.4508, 0.4508, 1.0, 0.4508, 0.4508, 0.4508, 1.0, 0.3613, 0.3613, 0.3613, 1.0, 0.1946, 0.1946, 0.1946, 1.0, 0.1946, 0.1946, 0.1946, 1.0, 0.3712, 0.3712, 0.3712, 1.0, 0.2016, 0.2016, 0.2016, 1.0, 0.4508, 0.4508, 0.4508, 1.0, 0.4508, 0.4508, 0.4508, 1.0, 0.1946, 0.1946, 0.1946, 1.0, 0.2051, 0.2051, 0.2051, 1.0, 0.4508, 0.4508, 0.4508, 1.0, 0.4508, 0.4508, 0.4508, 1.0, 0.2016, 0.2016, 0.2016, 1.0, 1.0, 1.0, 1.0, 1.0, 1.0, 1.0, 1.0, 1.0, 1.0, 1.0, 1.0, 1.0, 1.0, 1.0, 1.0, 1.0, 0.6445, 0.6445, 0.6445, 1.0, 0.4287, 0.4287, 0.4287, 1.0, 0.4342, 0.4342, 0.4342, 1.0, 0.6308, 0.6308, 0.6308, 1.0, 1.0, 1.0, 1.0, 1.0, 1.0, 1.0, 1.0, 1.0, 1.0, 1.0, 1.0, 1.0, 1.0, 1.0, 1.0, 1.0, 1.0, 1.0, 1.0, 1.0, 1.0, 1.0, 1.0, 1.0, 0.4508, 0.4508, 0.4508, 1.0, 0.4508, 0.4508, 0.4508, 1.0, 0.4508, 0.4508, 0.4508, 1.0, 1.0, 1.0, 1.0, 1.0, 1.0, 1.0, 1.0, 1.0, 1.0, 1.0, 1.0, 1.0, 0.1946, 0.1946, 0.1946, 1.0, 0.1946, 0.1946, 0.1946, 1.0, 0.1946, 0.1946, 0.1946, 1.0, 0.4508, 0.4508, 0.4508, 1.0, 0.4508, 0.4508, 0.4508, 1.0, 0.4508, 0.4508, 0.4508, 1.0, 0.4508, 0.4508, 0.4508, 1.0, 0.4508, 0.4508, 0.4508, 1.0, 0.4508, 0.4508, 0.4508, 1.0, 1.0, 1.0, 1.0, 1.0, 1.0, 1.0, 1.0, 1.0, 1.0, 1.0, 1.0, 1.0, 0.4508, 0.4508, 0.4508, 1.0, 0.4508, 0.4508, 0.4508, 1.0, 0.4508, 0.4508, 0.4508, 1.0, 0.4508, 0.4508, 0.4508, 1.0, 0.4452, 0.4452, 0.4452, 1.0, 0.4452, 0.4452, 0.4452, 1.0, 0.4452, 0.4452, 0.4452, 1.0, 0.4452, 0.4452, 0.4452, 1.0, 0.4452, 0.4452, 0.4452, 1.0, 0.4452, 0.4452, 0.4452, 1.0, 0.4452, 0.4452, 0.4452, 1.0, 0.4452, 0.4452, 0.4452, 1.0, 0.4452, 0.4452, 0.4452, 1.0, 0.4452, 0.4452, 0.4452, 1.0, 0.4452, 0.4452, 0.4452, 1.0, 0.4452, 0.4452, 0.4452, 1.0, 0.1946, 0.1946, 0.1946, 1.0, 0.1946, 0.1946, 0.1946, 1.0, 0.1946, 0.1946, 0.1946, 1.0, 0.1946, 0.1946, 0.1946, 1.0, 0.1946, 0.1946, 0.1946, 1.0, 0.1946, 0.1946, 0.1946, 1.0, 0.1946, 0.1946, 0.1946, 1.0, 0.1946, 0.1946, 0.1946, 1.0, 0.1946, 0.1946, 0.1946, 1.0, 0.1946, 0.1946, 0.1946, 1.0, 0.1946, 0.1946, 0.1946, 1.0, 0.1946, 0.1946, 0.1946, 1.0, 0.1946, 0.1946, 0.1946, 1.0, 0.1946, 0.1946, 0.1946, 1.0, 0.1946, 0.1946, 0.1946, 1.0, 0.1946, 0.1946, 0.1946, 1.0, 0.1946, 0.1946, 0.1946, 1.0, 0.1946, 0.1946, 0.1946, 1.0, 0.1946, 0.1946, 0.1946, 1.0, 0.1946, 0.1946, 0.1946, 1.0, 0.01938, 0.01938, 0.01938, 1.0, 0.1912, 0.1912, 0.1912, 1.0, 0.1912, 0.1912, 0.1912, 1.0, 0.01938, 0.01938, 0.01938, 1.0, 0.1559, 0.1559, 0.1559, 1.0, 0.01938, 0.01938, 0.01938, 1.0, 0.1946, 0.1946, 0.1946, 1.0, 0.1946, 0.1946, 0.1946, 1.0, 0.1946, 0.1946, 0.1946, 1.0, 0.1946, 0.1946, 0.1946, 1.0, 0.1946, 0.1946, 0.1946, 1.0, 0.1946, 0.1946, 0.1946, 1.0, 0.1946, 0.1946, 0.1946, 1.0, 0.1946, 0.1946, 0.1946, 1.0, 0.2961, 0.2961, 0.2961, 1.0, 0.1946, 0.1946, 0.1946, 1.0, 0.1946, 0.1946, 0.1946, 1.0, 0.2159, 0.2159, 0.2159, 1.0, 0.2159, 0.2159, 0.2159, 1.0, 0.1946, 0.1946, 0.1946, 1.0, 0.1946, 0.1946, 0.1946, 1.0, 0.2122, 0.2122, 0.2122, 1.0, 0.4508, 0.4508, 0.4508, 1.0, 0.4508, 0.4508, 0.4508, 1.0, 0.4508, 0.4508, 0.4508, 1.0, 0.4508, 0.4508, 0.4508, 1.0, 0.4072, 0.4072, 0.4072, 1.0, 0.1946, 0.1946, 0.1946, 1.0, 0.1946, 0.1946, 0.1946, 1.0, 0.4072, 0.4072, 0.4072, 1.0, 0.4508, 0.4508, 0.4508, 1.0, 0.4508, 0.4508, 0.4508, 1.0, 0.4508, 0.4508, 0.4508, 1.0, 0.4508, 0.4508, 0.4508, 1.0, 0.4508, 0.4508, 0.4508, 1.0, 0.4508, 0.4508, 0.4508, 1.0, 0.4508, 0.4508, 0.4508, 1.0, 0.4508, 0.4508, 0.4508, 1.0, 0.3763, 0.3763, 0.3763, 1.0, 0.2664, 0.2664, 0.2664, 1.0, 0.227, 0.227, 0.227, 1.0, 0.4072, 0.4072, 0.4072, 1.0, 0.4072, 0.4072, 0.4072, 1.0, 0.227, 0.227, 0.227, 1.0, 0.04374, 0.04374, 0.04374, 1.0, 0.1878, 0.1878, 0.1878, 1.0, 0.01938, 0.01938, 0.01938, 1.0, 0.01938, 0.01938, 0.01938, 1.0, 0.01938, 0.01938, 0.01938, 1.0, 0.01938, 0.01938, 0.01938, 1.0, 0.4508, 0.4508, 0.4508, 1.0, 0.4508, 0.4508, 0.4508, 1.0, 0.4508, 0.4508, 0.4508, 1.0, 0.4508, 0.4508, 0.4508, 1.0, 0.4508, 0.4508, 0.4508, 1.0, 0.4508, 0.4508, 0.4508, 1.0, 0.4508, 0.4508, 0.4508, 1.0, 0.4508, 0.4508, 0.4508, 1.0, 1.0, 1.0, 1.0, 1.0, 1.0, 1.0, 1.0, 1.0, 1.0, 1.0, 1.0, 1.0, 1.0, 1.0, 1.0, 1.0, 0.01938, 0.01938, 0.01938, 1.0, 0.01938, 0.01938, 0.01938, 1.0, 0.01938, 0.01938, 0.01938, 1.0, 0.01938, 0.01938, 0.01938, 1.0, 0.01938, 0.01938, 0.01938, 1.0, 0.01938, 0.01938, 0.01938, 1.0, 0.01938, 0.01938, 0.01938, 1.0, 0.01938, 0.01938, 0.01938, 1.0, 0.4508, 0.4508, 0.4508, 1.0, 0.4508, 0.4508, 0.4508, 1.0, 0.4508, 0.4508, 0.4508, 1.0, 0.4508, 0.4508, 0.4508, 1.0, 0.1946, 0.1946, 0.1946, 1.0, 0.1946, 0.1946, 0.1946, 1.0, 0.1946, 0.1946, 0.1946, 1.0, 0.1946, 0.1946, 0.1946, 1.0, 0.1946, 0.1946, 0.1946, 1.0, 0.1946, 0.1946, 0.1946, 1.0, 0.1946, 0.1946, 0.1946, 1.0, 0.1946, 0.1946, 0.1946, 1.0, 0.4508, 0.4508, 0.4508, 1.0, 0.4508, 0.4508, 0.4508, 1.0, 0.4508, 0.4508, 0.4508, 1.0, 0.4508, 0.4508, 0.4508, 1.0, 0.4508, 0.4508, 0.4508, 1.0, 0.3763, 0.3763, 0.3763, 1.0, 0.4072, 0.4072, 0.4072, 1.0, 0.4508, 0.4508, 0.4508, 1.0, 0.4508, 0.4508, 0.4508, 1.0, 0.4072, 0.4072, 0.4072, 1.0, 0.1878, 0.1878, 0.1878, 1.0, 0.4508, 0.4508, 0.4508, 1.0, 0.02029, 0.02029, 0.02029, 1.0, 0.4508, 0.4508, 0.4508, 1.0, 0.4508, 0.4508, 0.4508, 1.0, 0.02029, 0.02029, 0.02029, 1.0, 0.01938, 0.01938, 0.01938, 1.0, 0.02029, 0.02029, 0.02029, 1.0, 0.02029, 0.02029, 0.02029, 1.0, 0.01938, 0.01938, 0.01938, 1.0, 0.01938, 0.01938, 0.01938, 1.0, 0.06848, 0.06848, 0.06848, 1.0, 0.09084, 0.09084, 0.09084, 1.0, 0.01938, 0.01938, 0.01938, 1.0, 0.06848, 0.06848, 0.06848, 1.0, 0.4508, 0.4508, 0.4508, 1.0, 0.4508, 0.4508, 0.4508, 1.0, 0.09084, 0.09084, 0.09084, 1.0, 0.227, 0.227, 0.227, 1.0, 0.2159, 0.2159, 0.2159, 1.0, 0.2122, 0.2122, 0.2122, 1.0, 0.04374, 0.04374, 0.04374, 1.0, 0.01938, 0.01938, 0.01938, 1.0, 0.4508, 0.4508, 0.4508, 1.0, 0.4508, 0.4508, 0.4508, 1.0, 0.01938, 0.01938, 0.01938, 1.0, 0.01938, 0.01938, 0.01938, 1.0, 0.01938, 0.01938, 0.01938, 1.0, 0.01938, 0.01938, 0.01938, 1.0, 0.01938, 0.01938, 0.01938, 1.0, 0.4508, 0.4508, 0.4508, 1.0, 0.4072, 0.4072, 0.4072, 1.0, 0.4072, 0.4072, 0.4072, 1.0, 0.4508, 0.4508, 0.4508, 1.0, 0.2664, 0.2664, 0.2664, 1.0, 0.2961, 0.2961, 0.2961, 1.0, 0.2159, 0.2159, 0.2159, 1.0, 0.227, 0.227, 0.227, 1.0, 0.01938, 0.01938, 0.01938, 1.0, 0.01938, 0.01938, 0.01938, 1.0, 0.08022, 0.08022, 0.08022, 1.0, 0.07619, 0.07619, 0.07619, 1.0, 0.07619, 0.07619, 0.07619, 1.0, 0.08022, 0.08022, 0.08022, 1.0, 0.4452, 0.4452, 0.4452, 1.0, 0.4508, 0.4508, 0.4508, 1.0, 0.4452, 0.4452, 0.4452, 1.0, 0.4452, 0.4452, 0.4452, 1.0, 0.4452, 0.4452, 0.4452, 1.0, 0.4397, 0.4397, 0.4397, 1.0, 0.4452, 0.4452, 0.4452, 1.0, 0.4452, 0.4452, 0.4452, 1.0, 0.1845, 0.1845, 0.1845, 1.0, 0.01938, 0.01938, 0.01938, 1.0, 0.01938, 0.01938, 0.01938, 1.0, 0.07036, 0.07036, 0.07036, 1.0, 0.1022, 0.1022, 0.1022, 1.0, 0.1022, 0.1022, 0.1022, 1.0, 0.07036, 0.07036, 0.07036, 1.0, 0.4452, 0.4452, 0.4452, 1.0, 0.4452, 0.4452, 0.4452, 1.0, 0.4452, 0.4452, 0.4452, 1.0, 0.4452, 0.4452, 0.4452, 1.0, 0.4452, 0.4452, 0.4452, 1.0, 0.4452, 0.4452, 0.4452, 1.0, 0.4452, 0.4452, 0.4452, 1.0, 0.4452, 0.4452, 0.4452, 1.0, 0.3813, 0.3813, 0.3813, 1.0, 0.01938, 0.01938, 0.01938, 1.0, 0.01938, 0.01938, 0.01938, 1.0, 0.1301, 0.1301, 0.1301, 1.0, 0.1301, 0.1301, 0.1301, 1.0, 0.1301, 0.1301, 0.1301, 1.0, 0.1301, 0.1301, 0.1301, 1.0, 0.4508, 0.4508, 0.4508, 1.0, 0.4508, 0.4508, 0.4508, 1.0, 0.4508, 0.4508, 0.4508, 1.0, 0.4508, 0.4508, 0.4508, 1.0, 0.4508, 0.4508, 0.4508, 1.0, 0.4508, 0.4508, 0.4508, 1.0, 0.4508, 0.4508, 0.4508, 1.0, 0.4508, 0.4508, 0.4508, 1.0, 0.4508, 0.4508, 0.4508, 1.0, 0.01938, 0.01938, 0.01938, 1.0, 0.01938, 0.01938, 0.01938, 1.0, 0.1301, 0.1301, 0.1301, 1.0, 0.1301, 0.1301, 0.1301, 1.0, 0.1301, 0.1301, 0.1301, 1.0, 0.1301, 0.1301, 0.1301, 1.0, 0.4508, 0.4508, 0.4508, 1.0, 0.4508, 0.4508, 0.4508, 1.0, 0.4508, 0.4508, 0.4508, 1.0, 0.4508, 0.4508, 0.4508, 1.0, 0.4508, 0.4508, 0.4508, 1.0, 0.4508, 0.4508, 0.4508, 1.0, 0.4508, 0.4508, 0.4508, 1.0, 0.4508, 0.4508, 0.4508, 1.0, 0.4508, 0.4508, 0.4508, 1.0, 0.4508, 0.4508, 0.4508, 1.0, 0.01938, 0.01938, 0.01938, 1.0, 0.01938, 0.01938, 0.01938, 1.0, 0.1301, 0.1301, 0.1301, 1.0, 0.1301, 0.1301, 0.1301, 1.0, 0.1301, 0.1301, 0.1301, 1.0, 0.1301, 0.1301, 0.1301, 1.0, 0.4508, 0.4508, 0.4508, 1.0, 0.4508, 0.4508, 0.4508, 1.0, 0.4508, 0.4508, 0.4508, 1.0, 0.4508, 0.4508, 0.4508, 1.0, 0.4508, 0.4508, 0.4508, 1.0, 0.4508, 0.4508, 0.4508, 1.0, 0.4508, 0.4508, 0.4508, 1.0, 0.4508, 0.4508, 0.4508, 1.0, 0.4508, 0.4508, 0.4508, 1.0, 0.4508, 0.4508, 0.4508, 1.0, 0.01938, 0.01938, 0.01938, 1.0, 0.01938, 0.01938, 0.01938, 1.0, 0.1301, 0.1301, 0.1301, 1.0, 0.1301, 0.1301, 0.1301, 1.0, 0.1301, 0.1301, 0.1301, 1.0, 0.1301, 0.1301, 0.1301, 1.0, 0.4508, 0.4508, 0.4508, 1.0, 0.3325, 0.3325, 0.3325, 1.0, 0.4508, 0.4508, 0.4508, 1.0, 0.4508, 0.4508, 0.4508, 1.0, 0.4508, 0.4508, 0.4508, 1.0, 0.4508, 0.4508, 0.4508, 1.0, 0.4508, 0.4508, 0.4508, 1.0, 0.4508, 0.4508, 0.4508, 1.0, 0.4508, 0.4508, 0.4508, 1.0, 0.4508, 0.4508, 0.4508, 1.0, 0.4508, 0.4508, 0.4508, 1.0, 0.4508, 0.4508, 0.4508, 1.0, 0.4397, 0.4397, 0.4397, 1.0, 0.4508, 0.4508, 0.4508, 1.0, 0.4508, 0.4508, 0.4508, 1.0, 0.4508, 0.4508, 0.4508, 1.0, 0.4508, 0.4508, 0.4508, 1.0, 0.4508, 0.4508, 0.4508, 1.0, 0.4508, 0.4508, 0.4508, 1.0, 0.4508, 0.4508, 0.4508, 1.0, 0.4508, 0.4508, 0.4508, 1.0, 0.4508, 0.4508, 0.4508, 1.0, 0.4233, 0.4233, 0.4233, 1.0, 0.3515, 0.3515, 0.3515, 1.0, 0.4397, 0.4397, 0.4397, 1.0, 0.4508, 0.4508, 0.4508, 1.0, 0.9301, 0.9301, 0.9301, 1.0, 0.1329, 0.1329, 0.1329, 1.0, 0.1329, 0.1329, 0.1329, 1.0, 0.1329, 0.1329, 0.1329, 1.0, 0.9647, 0.9647, 0.9647, 1.0, 0.9387, 0.9387, 0.9387, 1.0, 0.9387, 0.9387, 0.9387, 1.0, 0.9647, 0.9647, 0.9647, 1.0, 0.491, 0.491, 0.491, 1.0, 0.4508, 0.4508, 0.4508, 1.0, 0.4508, 0.4508, 0.4508, 1.0, 0.4508, 0.4508, 0.4508, 1.0, 0.4508, 0.4508, 0.4508, 1.0, 0.4508, 0.4508, 0.4508, 1.0, 0.4508, 0.4508, 0.4508, 1.0, 0.4508, 0.4508, 0.4508, 1.0, 0.4508, 0.4508, 0.4508, 1.0, 0.4508, 0.4508, 0.4508, 1.0, 0.4508, 0.4508, 0.4508, 1.0, 0.4508, 0.4508, 0.4508, 1.0, 0.1878, 0.1878, 0.1878, 1.0, 0.2384, 0.2384, 0.2384, 1.0, 0.4233, 0.4233, 0.4233, 1.0, 0.4233, 0.4233, 0.4233, 1.0, 0.4508, 0.4508, 0.4508, 1.0, 0.4508, 0.4508, 0.4508, 1.0, 0.4508, 0.4508, 0.4508, 1.0, 0.4508, 0.4508, 0.4508, 1.0, 0.4508, 0.4508, 0.4508, 1.0, 0.4508, 0.4508, 0.4508, 1.0, 0.4508, 0.4508, 0.4508, 1.0, 0.4508, 0.4508, 0.4508, 1.0, 0.4508, 0.4508, 0.4508, 1.0, 0.1878, 0.1878, 0.1878, 1.0, 0.4233, 0.4233, 0.4233, 1.0, 0.4508, 0.4508, 0.4508, 1.0, 0.4508, 0.4508, 0.4508, 1.0, 0.2582, 0.2582, 0.2582, 1.0, 0.1878, 0.1878, 0.1878, 1.0, 0.4508, 0.4508, 0.4508, 1.0, 0.227, 0.227, 0.227, 1.0, 0.4397, 0.4397, 0.4397, 1.0, 0.4233, 0.4233, 0.4233, 1.0, 0.1413, 0.1413, 0.1413, 1.0, 0.4508, 0.4508, 0.4508, 1.0, 0.4508, 0.4508, 0.4508, 1.0, 0.4508, 0.4508, 0.4508, 1.0, 0.4508, 0.4508, 0.4508, 1.0, 0.4072, 0.4072, 0.4072, 1.0, 0.3613, 0.3613, 0.3613, 1.0, 0.3968, 0.3968, 0.3968, 1.0, 0.4233, 0.4233, 0.4233, 1.0, 0.1946, 0.1946, 0.1946, 1.0, 0.1946, 0.1946, 0.1946, 1.0, 0.1946, 0.1946, 0.1946, 1.0, 0.1946, 0.1946, 0.1946, 1.0, 0.4508, 0.4508, 0.4508, 1.0, 0.4508, 0.4508, 0.4508, 1.0, 0.4508, 0.4508, 0.4508, 1.0, 0.4508, 0.4508, 0.4508, 1.0, 0.3916, 0.3916, 0.3916, 1.0, 0.4342, 0.4342, 0.4342, 1.0, 0.4452, 0.4452, 0.4452, 1.0, 0.3916, 0.3916, 0.3916, 1.0, 0.4508, 0.4508, 0.4508, 1.0, 0.4508, 0.4508, 0.4508, 1.0, 0.4508, 0.4508, 0.4508, 1.0, 0.4508, 0.4508, 0.4508, 1.0, 0.4342, 0.4342, 0.4342, 1.0, 0.3916, 0.3916, 0.3916, 1.0, 0.3231, 0.3231, 0.3231, 1.0, 0.3663, 0.3663, 0.3663, 1.0, 0.4508, 0.4508, 0.4508, 1.0, 0.4508, 0.4508, 0.4508, 1.0, 0.4508, 0.4508, 0.4508, 1.0, 0.4508, 0.4508, 0.4508, 1.0, 0.1946, 0.1946, 0.1946, 1.0, 0.1946, 0.1946, 0.1946, 1.0, 0.1946, 0.1946, 0.1946, 1.0, 0.1946, 0.1946, 0.1946, 1.0, 0.1946, 0.1946, 0.1946, 1.0, 0.4508, 0.4508, 0.4508, 1.0, 0.4508, 0.4508, 0.4508, 1.0, 0.1946, 0.1946, 0.1946, 1.0, 0.1946, 0.1946, 0.1946, 1.0, 0.4342, 0.4342, 0.4342, 1.0, 0.3663, 0.3663, 0.3663, 1.0, 0.1946, 0.1946, 0.1946, 1.0, 0.4508, 0.4508, 0.4508, 1.0, 0.1946, 0.1946, 0.1946, 1.0, 0.1946, 0.1946, 0.1946, 1.0, 0.4508, 0.4508, 0.4508, 1.0, 0.4342, 0.4342, 0.4342, 1.0, 0.1946, 0.1946, 0.1946, 1.0, 0.1946, 0.1946, 0.1946, 1.0, 0.4452, 0.4452, 0.4452, 1.0, 0.1946, 0.1946, 0.1946, 1.0, 0.1946, 0.1946, 0.1946, 1.0, 0.1946, 0.1946, 0.1946, 1.0, 0.1946, 0.1946, 0.1946, 1.0, 0.1946, 0.1946, 0.1946, 1.0, 0.1946, 0.1946, 0.1946, 1.0, 0.1946, 0.1946, 0.1946, 1.0, 0.1946, 0.1946, 0.1946, 1.0, 0.4508, 0.4508, 0.4508, 1.0, 0.4508, 0.4508, 0.4508, 1.0, 0.4508, 0.4508, 0.4508, 1.0, 1.0, 1.0, 1.0, 1.0, 1.0, 1.0, 1.0, 1.0, 1.0, 1.0, 1.0, 1.0, 0.4508, 0.4508, 0.4508, 1.0, 0.4508, 0.4508, 0.4508, 1.0, 0.4508, 0.4508, 0.4508, 1.0, 0.4508, 0.4508, 0.4508, 1.0, 0.4508, 0.4508, 0.4508, 1.0, 0.4508, 0.4508, 0.4508, 1.0, 0.1946, 0.1946, 0.1946, 1.0, 0.3278, 0.3278, 0.3278, 1.0, 0.3419, 0.3419, 0.3419, 1.0, 0.1946, 0.1946, 0.1946, 1.0, 0.1946, 0.1946, 0.1946, 1.0, 0.2918, 0.2918, 0.2918, 1.0, 0.2582, 0.2582, 0.2582, 1.0, 0.1946, 0.1946, 0.1946, 1.0, 0.3613, 0.3613, 0.3613, 1.0, 0.1946, 0.1946, 0.1946, 1.0, 0.1946, 0.1946, 0.1946, 1.0, 0.3419, 0.3419, 0.3419, 1.0, 0.2918, 0.2918, 0.2918, 1.0, 0.1946, 0.1946, 0.1946, 1.0, 0.1946, 0.1946, 0.1946, 1.0, 0.305, 0.305, 0.305, 1.0, 0.3278, 0.3278, 0.3278, 1.0, 0.4508, 0.4508, 0.4508, 1.0, 0.4508, 0.4508, 0.4508, 1.0, 0.3419, 0.3419, 0.3419, 1.0, 0.2918, 0.2918, 0.2918, 1.0, 0.314, 0.314, 0.314, 1.0, 0.2195, 0.2195, 0.2195, 1.0, 0.2582, 0.2582, 0.2582, 1.0, 0.4508, 0.4508, 0.4508, 1.0, 0.3613, 0.3613, 0.3613, 1.0, 0.3419, 0.3419, 0.3419, 1.0, 0.4508, 0.4508, 0.4508, 1.0, 0.2918, 0.2918, 0.2918, 1.0, 0.2918, 0.2918, 0.2918, 1.0, 0.305, 0.305, 0.305, 1.0, 0.3419, 0.3419, 0.3419, 1.0, 0.2195, 0.2195, 0.2195, 1.0, 0.1912, 0.1912, 0.1912, 1.0, 0.1529, 0.1529, 0.1529, 1.0, 0.4508, 0.4508, 0.4508, 1.0, 0.4508, 0.4508, 0.4508, 1.0, 0.4508, 0.4508, 0.4508, 1.0, 0.1413, 0.1413, 0.1413, 1.0, 0.159, 0.159, 0.159, 1.0, 0.1022, 0.1022, 0.1022, 1.0, 1.0, 1.0, 1.0, 1.0, 1.0, 1.0, 1.0, 1.0, 1.0, 1.0, 1.0, 1.0, 0.1946, 0.1946, 0.1946, 1.0, 0.1946, 0.1946, 0.1946, 1.0, 0.1946, 0.1946, 0.1946, 1.0, 0.4508, 0.4508, 0.4508, 1.0, 0.4508, 0.4508, 0.4508, 1.0, 0.4508, 0.4508, 0.4508, 1.0, 0.1946, 0.1946, 0.1946, 1.0, 0.1946, 0.1946, 0.1946, 1.0, 0.1946, 0.1946, 0.1946, 1.0, 0.9911, 0.9911, 0.9911, 1.0, 0.9823, 0.9823, 0.9823, 1.0, 1.0, 1.0, 1.0, 1.0, 1.0, 1.0, 1.0, 1.0, 1.0, 1.0, 1.0, 1.0, 0.9823, 0.9823, 0.9823, 1.0, 0.9911, 0.9911, 0.9911, 1.0, 0.4508, 0.4508, 0.4508, 1.0, 0.4508, 0.4508, 0.4508, 1.0, 0.4508, 0.4508, 0.4508, 1.0, 0.4508, 0.4508, 0.4508, 1.0, 0.4508, 0.4508, 0.4508, 1.0, 0.4508, 0.4508, 0.4508, 1.0, 0.4508, 0.4508, 0.4508, 1.0, 0.4508, 0.4508, 0.4508, 1.0, 0.4508, 0.4508, 0.4508, 1.0, 0.4508, 0.4508, 0.4508, 1.0, 0.4508, 0.4508, 0.4508, 1.0, 0.4508, 0.4508, 0.4508, 1.0, 1.0, 1.0, 1.0, 1.0, 0.9911, 0.9911, 0.9911, 1.0, 0.956, 0.956, 0.956, 1.0, 0.9823, 0.9823, 0.9823, 1.0, 0.4508, 0.4508, 0.4508, 1.0, 0.4508, 0.4508, 0.4508, 1.0, 0.4508, 0.4508, 0.4508, 1.0, 0.4508, 0.4508, 0.4508, 1.0, 1.0, 1.0, 1.0, 1.0, 1.0, 1.0, 1.0, 1.0, 1.0, 1.0, 1.0, 1.0, 1.0, 1.0, 1.0, 1.0, 0.4508, 0.4508, 0.4508, 1.0, 0.4508, 0.4508, 0.4508, 1.0, 0.4508, 0.4508, 0.4508, 1.0, 0.4508, 0.4508, 0.4508, 1.0, 1.0, 1.0, 1.0, 1.0, 1.0, 1.0, 1.0, 1.0, 1.0, 1.0, 1.0, 1.0, 1.0, 1.0, 1.0, 1.0, 0.9911, 0.9911, 0.9911, 1.0, 0.9911, 0.9911, 0.9911, 1.0, 1.0, 1.0, 1.0, 1.0, 0.9911, 0.9911, 0.9911, 1.0, 1.0, 1.0, 1.0, 1.0, 1.0, 1.0, 1.0, 1.0, 1.0, 1.0, 1.0, 1.0, 1.0, 1.0, 1.0, 1.0, 0.4508, 0.4508, 0.4508, 1.0, 0.4508, 0.4508, 0.4508, 1.0, 0.4508, 0.4508, 0.4508, 1.0, 1.0, 1.0, 1.0, 1.0, 1.0, 1.0, 1.0, 1.0, 1.0, 1.0, 1.0, 1.0, 0.4508, 0.4508, 0.4508, 1.0, 0.4508, 0.4508, 0.4508, 1.0, 0.4508, 0.4508, 0.4508, 1.0, 1.0, 1.0, 1.0, 1.0, 1.0, 1.0, 1.0, 1.0, 1.0, 1.0, 1.0, 1.0, 0.4508, 0.4508, 0.4508, 1.0, 0.4508, 0.4508, 0.4508, 1.0, 0.4508, 0.4508, 0.4508, 1.0, 0.4508, 0.4508, 0.4508, 1.0, 0.0, 0.0, 0.0, 1.0, 1.0, 1.0, 1.0, 1.0, 1.0, 1.0, 1.0, 1.0, 0.305, 0.305, 0.305, 1.0, 0.0, 0.0, 0.0, 1.0, 1.0, 1.0, 1.0, 1.0, 0.0, 0.0, 0.0, 1.0, 1.0, 1.0, 1.0, 1.0, 1.0, 1.0, 1.0, 1.0, 0.0, 0.0, 0.0, 1.0, 0.305, 0.305, 0.305, 1.0, 0.1301, 0.1301, 0.1301, 1.0, 0.0, 0.0, 0.0, 1.0, 1.0, 1.0, 1.0, 1.0, 1.0, 1.0, 1.0, 1.0, 0.0, 0.0, 0.0, 1.0, 0.1301, 0.1301, 0.1301, 1.0, 1.0, 1.0, 1.0, 1.0, 0.9911, 0.9911, 0.9911, 1.0, 0.6939, 0.6939, 0.6939, 1.0, 0.6172, 0.6172, 0.6172, 1.0, 1.0, 1.0, 1.0, 1.0, 1.0, 1.0, 1.0, 1.0, 1.0, 1.0, 1.0, 1.0, 0.6172, 0.6172, 0.6172, 1.0, 1.0, 1.0, 1.0, 1.0, 1.0, 1.0, 1.0, 1.0, 0.2159, 0.2159, 0.2159, 1.0, 0.5583, 0.5583, 0.5583, 1.0, 0.3185, 0.3185, 0.3185, 1.0, 1.0, 1.0, 1.0, 1.0, 1.0, 1.0, 1.0, 1.0, 1.0, 1.0, 1.0, 1.0, 1.0, 1.0, 1.0, 1.0, 1.0, 1.0, 1.0, 1.0, 1.0, 1.0, 1.0, 1.0, 1.0, 1.0, 1.0, 1.0, 0.4508, 0.4508, 0.4508, 1.0, 0.4508, 0.4508, 0.4508, 1.0, 0.4508, 0.4508, 0.4508, 1.0, 0.4508, 0.4508, 0.4508, 1.0, 0.4508, 0.4508, 0.4508, 1.0, 0.1413, 0.1413, 0.1413, 1.0, 0.08022, 0.08022, 0.08022, 1.0, 0.4508, 0.4508, 0.4508, 1.0, 0.4508, 0.4508, 0.4508, 1.0, 0.1413, 0.1413, 0.1413, 1.0, 0.4508, 0.4508, 0.4508, 1.0, 0.1946, 0.1946, 0.1946, 1.0, 0.1946, 0.1946, 0.1946, 1.0, 0.1946, 0.1946, 0.1946, 1.0, 0.1946, 0.1946, 0.1946, 1.0, 0.1946, 0.1946, 0.1946, 1.0, 0.1946, 0.1946, 0.1946, 1.0, 0.1946, 0.1946, 0.1946, 1.0, 0.1946, 0.1946, 0.1946, 1.0, 0.1946, 0.1946, 0.1946, 1.0, 0.1946, 0.1946, 0.1946, 1.0, 0.4452, 0.4452, 0.4452, 1.0, 0.1946, 0.1946, 0.1946, 1.0, 0.1946, 0.1946, 0.1946, 1.0, 0.4452, 0.4452, 0.4452, 1.0, 0.1946, 0.1946, 0.1946, 1.0, 0.4452, 0.4452, 0.4452, 1.0, 0.4452, 0.4452, 0.4452, 1.0, 0.1946, 0.1946, 0.1946, 1.0, 0.4508, 0.4508, 0.4508, 1.0, 0.4508, 0.4508, 0.4508, 1.0, 0.4508, 0.4508, 0.4508, 1.0, 0.4508, 0.4508, 0.4508, 1.0, 0.4508, 0.4508, 0.4508, 1.0, 0.4508, 0.4508, 0.4508, 1.0, 0.9387, 0.9387, 0.9387, 1.0, 0.9047, 0.9047, 0.9047, 1.0, 0.8796, 0.8796, 0.8796, 1.0, 0.9387, 0.9387, 0.9387, 1.0, 0.4397, 0.4397, 0.4397, 1.0, 0.4508, 0.4508, 0.4508, 1.0, 0.4508, 0.4508, 0.4508, 1.0, 0.4287, 0.4287, 0.4287, 1.0, 0.4508, 0.4508, 0.4508, 1.0, 0.4508, 0.4508, 0.4508, 1.0, 0.4508, 0.4508, 0.4508, 1.0, 0.4508, 0.4508, 0.4508, 1.0, 1.0, 1.0, 1.0, 1.0, 0.5583, 0.5583, 0.5583, 1.0, 0.2918, 0.2918, 0.2918, 1.0, 1.0, 1.0, 1.0, 1.0, 1.0, 1.0, 1.0, 1.0, 0.2918, 0.2918, 0.2918, 1.0, 0.2918, 0.2918, 0.2918, 1.0, 1.0, 1.0, 1.0, 1.0, 1.0, 1.0, 1.0, 1.0, 1.0, 1.0, 1.0, 1.0, 1.0, 1.0, 1.0, 1.0, 1.0, 1.0, 1.0, 1.0, 1.0, 1.0, 1.0, 1.0, 1.0, 1.0, 1.0, 1.0, 1.0, 1.0, 1.0, 1.0])
me_cube_008.materials.append(mat_material_002)
me_cube_008.use_remesh_preserve_volume = False
me_cube_008.use_remesh_preserve_attributes = False
me_cube_008.use_mirror_vertex_groups = False
me_cube_008.update()
arm_armature = bpy.data.armatures.new('Armature')  # bones are not reproduced

# ---- objects
ob_armature = bpy.data.objects.new('Armature', arm_armature)
ob_knight_004 = bpy.data.objects.new('knight.004', me_cube_005)
ob_dead = bpy.data.objects.new('dead', me_cube_008)
ob_lamp = bpy.data.objects.new('Lamp', light_lamp)
ob_camera = bpy.data.objects.new('Camera', cam_camera)

# ---- transforms, parenting, visibility, modifiers, constraints
ob_armature.location = (0.0, 0.0, 0.0)
ob_armature.show_in_front = True
ob_armature.lineart.crease_threshold = 0.0
ob_knight_004.parent = ob_armature
ob_knight_004.location = (0.0, 0.0, 3.57)
ob_knight_004.lock_rotations_4d = False
ob_knight_004.empty_display_type = 'ARROWS'
ob_knight_004.color = (0.0, 0.0, 0.0, 1.0)
ob_knight_004.lineart.crease_threshold = 0.0
_vg = ob_knight_004.vertex_groups.new(name='Bone')
_vg = ob_knight_004.vertex_groups.new(name='Bone_L')
_vg = ob_knight_004.vertex_groups.new(name='Bone_L.001')
_vg = ob_knight_004.vertex_groups.new(name='Bone_L.002')
_vg = ob_knight_004.vertex_groups.new(name='Bone_R')
_vg = ob_knight_004.vertex_groups.new(name='Bone_R.001')
_vg = ob_knight_004.vertex_groups.new(name='Bone_R.002')
_vg = ob_knight_004.vertex_groups.new(name='Bone.001')
_vg = ob_knight_004.vertex_groups.new(name='Bone.002')
_vg = ob_knight_004.vertex_groups.new(name='Bone.004')
_vg = ob_knight_004.vertex_groups.new(name='Bone.003')
_vg = ob_knight_004.vertex_groups.new(name='Bone.002_L')
_vg = ob_knight_004.vertex_groups.new(name='Bone.002_L.001')
_vg = ob_knight_004.vertex_groups.new(name='Bone.002_L.002')
_vg = ob_knight_004.vertex_groups.new(name='Bone.002_L.003')
_vg = ob_knight_004.vertex_groups.new(name='Bone.002_R')
_vg = ob_knight_004.vertex_groups.new(name='Bone.002_R.001')
_vg = ob_knight_004.vertex_groups.new(name='Bone.002_R.002')
_vg = ob_knight_004.vertex_groups.new(name='Bone.002_R.003')
_vg = ob_knight_004.vertex_groups.new(name='Bone_L.003')
_vg = ob_knight_004.vertex_groups.new(name='Bone_R.003')
_m = ob_knight_004.modifiers.new('Armature', 'ARMATURE')
_m.object = ob_armature
_m.use_bone_envelopes = True
ob_dead.parent = ob_armature
ob_dead.location = (-0.01404, 0.6496, 2.98)
ob_dead.scale = (0.7699, 0.7699, 0.7699)
ob_dead.lineart.crease_threshold = 0.0
_vg = ob_dead.vertex_groups.new(name='Bone')
_vg = ob_dead.vertex_groups.new(name='Bone_L')
_vg = ob_dead.vertex_groups.new(name='Bone_L.001')
_vg.add([35, 36, 37, 38, 39, 40, 41, 42, 43, 44, 45, 46, 47, 48, 49, 50, 51, 52, 53], 1.0, 'REPLACE')
_vg = ob_dead.vertex_groups.new(name='Bone_L.002')
_vg.add([54, 55, 56, 57, 58, 59, 60, 61, 62, 63, 64, 65, 66, 67, 68, 69, 70, 71, 72, 73, 74, 75, 76, 77, 78, 79, 80, 81, 82, 83, 84, 85, 86, 87, 88, 89, 90, 91, 92, 93, 94, 95, 96, 97, 98], 1.0, 'REPLACE')
_vg = ob_dead.vertex_groups.new(name='Bone_R')
_vg.add([32, 33, 34, 298, 299, 300, 301, 302, 303], 1.0, 'REPLACE')
_vg = ob_dead.vertex_groups.new(name='Bone_R.001')
_vg.add([304, 305, 306, 307, 308, 309, 310, 311, 312, 313, 314, 315, 316, 317, 318, 319, 320, 321, 322], 1.0, 'REPLACE')
_vg = ob_dead.vertex_groups.new(name='Bone_R.002')
_vg.add([323, 324, 325, 326, 327, 328, 329, 330, 331, 332, 333, 334, 335, 336, 337, 338, 339, 340, 341, 342, 343, 344, 345, 346, 347, 348, 349, 350, 351, 352, 353, 354, 355, 356, 357, 358, 359, 360, 361, 362, 363, 364, 365, 366, 367], 1.0, 'REPLACE')
_vg = ob_dead.vertex_groups.new(name='Bone.001')
_vg.add([99, 100, 109, 110, 113, 114, 368, 369, 370, 371, 388, 389, 390, 391, 396, 397, 398, 399, 555, 556, 557, 558, 559, 560], 1.0, 'REPLACE')
_vg = ob_dead.vertex_groups.new(name='Bone.002')
_vg.add([101, 102, 103, 104, 105, 106, 107, 108, 111, 112, 115, 116, 117, 118, 119, 120, 121, 122, 123, 124, 125, 126, 127, 128, 129, 130, 131, 132, 133, 134, 135, 136, 137, 138, 139, 140, 141, 142, 143, 144, 145, 146, 147, 148, 149, 150, 151, 152, 153, 154, 155, 156, 157, 158, 159, 160, 161, 162, 163, 164, 165, 166, 167, 168, 169, 170, 171, 172, 173, 372, 373, 374, 375, 376, 377, 378, 379, 380, 381, 382, 383, 384, 385, 386, 387, 392, 393, 394, 395, 400, 401, 402, 403, 404, 405, 406, 407, 408, 409, 410, 411, 412, 413, 414, 415, 416, 417, 418, 419, 420, 421, 422, 423, 424, 425, 426, 427, 428, 429, 430, 431, 432, 433, 434, 435, 436, 437, 438, 439, 440, 441, 442, 443, 444, 445, 446, 447, 448, 449, 450, 451, 452, 453, 454, 455, 456, 457, 458, 459, 460, 461, 462, 463, 464, 465, 466, 467, 468], 1.0, 'REPLACE')
_vg = ob_dead.vertex_groups.new(name='Bone.004')
_vg = ob_dead.vertex_groups.new(name='Bone.003')
_vg.add([16, 17, 18, 19, 20, 21, 22, 23, 24, 25, 26, 27, 28, 29, 30, 31, 241, 242, 243, 244, 245, 246, 247, 248, 249, 250, 271, 272, 273, 274, 275, 276, 277, 278, 279, 280, 281, 282, 283, 284, 285, 286, 287, 288, 289, 290, 291, 292, 293, 294, 295, 296, 297, 536, 537, 538, 539, 540, 541, 542, 543, 544, 545, 546, 547, 548, 549, 550], 1.0, 'REPLACE')
_vg = ob_dead.vertex_groups.new(name='Bone.002_L')
_vg.add([223, 224, 225, 226, 227, 228, 229, 230, 231, 232, 233, 234, 235, 236, 237, 238, 239, 240, 251, 252, 253, 254], 1.0, 'REPLACE')
_vg = ob_dead.vertex_groups.new(name='Bone.002_L.001')
_vg.add([174, 175, 176, 177, 178, 179, 180, 181, 182, 183, 184, 185, 186, 187, 188, 189, 190, 191, 192], 1.0, 'REPLACE')
_vg = ob_dead.vertex_groups.new(name='Bone.002_L.002')
_vg.add([0, 1, 2, 3, 4, 5, 6, 7, 8, 9, 10, 11, 12, 13, 14, 15, 193, 194, 195, 196, 197, 198, 199, 200, 201, 202, 203, 204, 205, 206, 207, 208, 209, 210, 211, 212, 213, 214, 215, 216, 217, 218, 219, 220, 221, 222], 1.0, 'REPLACE')
_vg = ob_dead.vertex_groups.new(name='Bone.002_L.003')
_vg = ob_dead.vertex_groups.new(name='Bone.002_R')
_vg.add([518, 519, 520, 521, 522, 523, 524, 525, 526, 527, 528, 529, 530, 531, 532, 533, 534, 535, 551, 552, 553, 554], 1.0, 'REPLACE')
_vg = ob_dead.vertex_groups.new(name='Bone.002_R.001')
_vg.add([469, 470, 471, 472, 473, 474, 475, 476, 477, 478, 479, 480, 481, 482, 483, 484, 485, 486, 487], 1.0, 'REPLACE')
_vg = ob_dead.vertex_groups.new(name='Bone.002_R.002')
_vg.add([255, 256, 257, 258, 259, 260, 261, 262, 263, 264, 265, 266, 267, 268, 269, 270, 488, 489, 490, 491, 492, 493, 494, 495, 496, 497, 498, 499, 500, 501, 502, 503, 504, 505, 506, 507, 508, 509, 510, 511, 512, 513, 514, 515, 516, 517], 1.0, 'REPLACE')
_vg = ob_dead.vertex_groups.new(name='Bone.002_R.003')
_vg = ob_dead.vertex_groups.new(name='Bone_L.003')
_vg = ob_dead.vertex_groups.new(name='Bone_R.003')
_m = ob_dead.modifiers.new('Armature', 'ARMATURE')
_m.object = ob_armature
_m.use_bone_envelopes = True
ob_lamp.location = (4.076, 1.005, 5.904)
ob_lamp.rotation_euler = (0.6503, 0.05522, 1.866)
ob_lamp.lock_rotations_4d = False
ob_lamp.empty_display_type = 'ARROWS'
ob_lamp.color = (0.0, 0.0, 0.0, 0.0)
ob_lamp.lineart.crease_threshold = 0.0
ob_camera.location = (7.481, -6.508, 5.344)
ob_camera.rotation_euler = (1.109, 0.01082, 0.8149)
ob_camera.lock_rotations_4d = False
ob_camera.empty_display_type = 'ARROWS'
ob_camera.color = (0.0, 0.0, 0.0, 0.0)
ob_camera.display_type = 'WIRE'
ob_camera.lineart.crease_threshold = 0.0

# ---- collection membership
col_collection_1.objects.link(ob_armature)
col_collection_1.objects.link(ob_knight_004)
col_collection_1.objects.link(ob_dead)
col_collection_1.objects.link(ob_lamp)
col_collection_1.objects.link(ob_camera)

# ---- scene / render settings (as saved in the file)
scene.camera = ob_camera
scene.frame_start = 1; scene.frame_end = 250; scene.frame_set(1)
scene.render.engine = 'BLENDER_EEVEE_NEXT'
scene.render.image_settings.color_mode = 'RGB'
scene.render.image_settings.compression = 90
scene.render.resolution_percentage = 50
scene.render.dither_intensity = 0.0
scene.render.bake_margin = 2
scene.render.bake_bias = 0.0
scene.cycles.use_denoising = False
scene.cycles.samples = 10
scene.cycles.sampling_pattern = 'TABULATED_SOBOL'
scene.cycles.light_sampling_threshold = 0.0
scene.cycles.use_adaptive_sampling = False
scene.cycles.use_light_tree = False
scene.cycles.blur_glossy = 0.0
scene.cycles.volume_bounces = 1
scene.cycles.pixel_filter_type = 'GAUSSIAN'
scene.cycles.sample_clamp_indirect = 0.0
scene.view_settings.view_transform = 'Standard'
bpy.context.view_layer.update()
